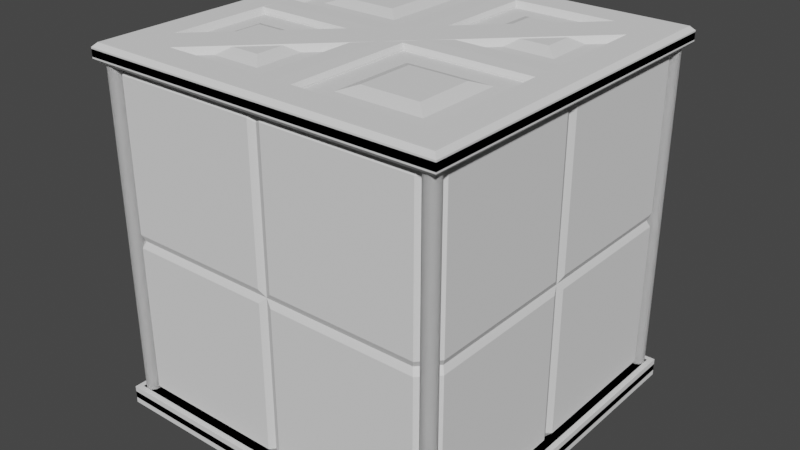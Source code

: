 # Source: Box_2a.blend  (saved by Blender 2.82.7; exported with 4.5.12 LTS)
import bpy
from mathutils import Matrix  # noqa: F401  (used for matrix-valued properties, if any)

bpy.ops.wm.read_factory_settings(use_empty=True)
scene = bpy.context.scene
scene.name = 'Scene'

# ---- collections
col_poles = bpy.data.collections.new('Poles'); scene.collection.children.link(col_poles)

# ---- node groups
ng_auto_smooth = bpy.data.node_groups.new('Auto Smooth', 'GeometryNodeTree')
_s = ng_auto_smooth.interface.new_socket(name='Geometry', in_out='OUTPUT', socket_type='NodeSocketGeometry')
_s = ng_auto_smooth.interface.new_socket(name='Geometry', in_out='INPUT', socket_type='NodeSocketGeometry')
_s = ng_auto_smooth.interface.new_socket(name='Angle', in_out='INPUT', socket_type='NodeSocketFloat')
_s.subtype = 'ANGLE'
_s.min_value = 0.0
_s.max_value = 3.142
ng_auto_smooth.is_modifier = True
_N = ng_auto_smooth.nodes; _L = ng_auto_smooth.links
n0 = _N.new('NodeGroupOutput'); n0.name = 'Group Output'; n0.location = (480, -100)
n1 = _N.new('NodeGroupInput'); n1.name = 'Group Input'; n1.location = (-420, -300)
n2 = _N.new('NodeGroupInput'); n2.name = 'Group Input.001'; n2.location = (-60, -100)
n3 = _N.new('GeometryNodeSetShadeSmooth'); n3.name = 'Set Shade Smooth'; n3.location = (120, -100)
n3.domain = 'EDGE'
n4 = _N.new('GeometryNodeSetShadeSmooth'); n4.name = 'Set Shade Smooth.001'; n4.location = (300, -100)
n5 = _N.new('GeometryNodeInputMeshEdgeAngle'); n5.name = 'Edge Angle'; n5.location = (-420, -220)
n6 = _N.new('GeometryNodeInputEdgeSmooth'); n6.name = 'Is Edge Smooth'; n6.location = (-60, -160)
n7 = _N.new('GeometryNodeInputShadeSmooth'); n7.name = 'Is Face Smooth'; n7.location = (-240, -340)
n8 = _N.new('FunctionNodeBooleanMath'); n8.name = 'Boolean Math'; n8.location = (-60, -220)
n9 = _N.new('FunctionNodeCompare'); n9.name = 'Compare'; n9.location = (-240, -180)
n9.operation = 'LESS_EQUAL'
_L.new(n5.outputs[0], n9.inputs[0])
_L.new(n4.outputs[0], n0.inputs[0])
_L.new(n1.outputs[1], n9.inputs[1])
_L.new(n9.outputs[0], n8.inputs[0])
_L.new(n7.outputs[0], n8.inputs[1])
_L.new(n2.outputs[0], n3.inputs[0])
_L.new(n6.outputs[0], n3.inputs[1])
_L.new(n3.outputs[0], n4.inputs[0])
_L.new(n8.outputs[0], n3.inputs[2])
n0.is_active_output = True

# ---- world
world_world = bpy.data.worlds.new('World'); scene.world = world_world
world_world.use_nodes = True; world_world.node_tree.nodes.clear()
_N = world_world.node_tree.nodes; _L = world_world.node_tree.links
n0 = _N.new('ShaderNodeOutputWorld'); n0.name = 'World Output'; n0.location = (300, 300)
n1 = _N.new('ShaderNodeBackground'); n1.name = 'Background'; n1.location = (10, 300)
n1.inputs[0].default_value = (0.05088, 0.05088, 0.05088, 1.0)
_L.new(n1.outputs[0], n0.inputs[0])
n0.is_active_output = True
world_world.color = (0.05088, 0.05088, 0.05088)
world_world.use_sun_shadow = False
world_world.sun_shadow_jitter_overblur = 0.0

# ---- meshes
me_cube = bpy.data.meshes.new('Cube')
me_cube.from_pydata([(-0.9053, -0.9053, -1.0), (-0.9053, -1.0, -0.9053), (-1.0, -0.9053, -0.9053), (-0.9053, -1.0, 0.9053), (-0.9053, -0.9053, 1.0), (-1.0, -0.9053, 0.9053), (-0.9053, 0.9053, -1.0), (-1.0, 0.9053, -0.9053), (-0.9053, 1.0, -0.9053), (-0.9053, 0.9053, 1.0), (-0.9053, 1.0, 0.9053), (-1.0, 0.9053, 0.9053), (0.9053, -0.9053, -1.0), (1.0, -0.9053, -0.9053), (0.9053, -1.0, -0.9053), (0.9053, -0.9053, 1.0), (0.9053, -1.0, 0.9053), (1.0, -0.9053, 0.9053), (0.9053, 0.9053, -1.0), (0.9053, 1.0, -0.9053), (1.0, 0.9053, -0.9053), (0.9053, 0.9053, 1.0), (1.0, 0.9053, 0.9053), (0.9053, 1.0, 0.9053), (-0.03898, -1.0, 0.9053), (0.03898, -1.0, 0.9053), (0.0, -0.983, 0.8899), (0.03898, -0.9053, 1.0), (-0.03898, -0.9053, 1.0), (0.0, -0.8899, 0.983), (0.03898, -1.0, -0.9053), (-0.03898, -1.0, -0.9053), (0.0, -0.983, -0.8899), (-0.03898, -0.9053, -1.0), (0.03898, -0.9053, -1.0), (0.0, -0.8899, -0.983), (0.03898, 1.0, 0.9053), (-0.03898, 1.0, 0.9053), (0.0, 0.983, 0.8899), (-0.03898, 0.9053, 1.0), (0.03898, 0.9053, 1.0), (0.0, 0.8899, 0.983), (-0.03898, 1.0, -0.9053), (0.03898, 1.0, -0.9053), (0.0, 0.983, -0.8899), (0.03898, 0.9053, -1.0), (-0.03898, 0.9053, -1.0), (0.0, 0.8899, -0.983), (-0.03898, -0.03898, -1.0), (-0.03898, 0.03898, -1.0), (0.03898, 0.03898, -1.0), (0.03898, -0.03898, -1.0), (-0.03832, 0.0, -0.983), (0.0, 0.0, -0.983), (0.0, 0.03832, -0.983), (0.03832, 0.0, -0.983), (0.0, -0.03832, -0.983), (-0.9053, 0.03898, -1.0), (-0.9053, -0.03898, -1.0), (-0.8899, 0.0, -0.983), (-1.0, -0.03898, -0.9053), (-1.0, 0.03898, -0.9053), (-0.983, 0.0, -0.8899), (-0.9053, -0.03898, 1.0), (-0.9053, 0.03898, 1.0), (-0.8899, 0.0, 0.983), (-1.0, 0.03898, 0.9053), (-1.0, -0.03898, 0.9053), (-0.983, 0.0, 0.8899), (0.9053, 0.03898, -1.0), (0.9053, -0.03898, -1.0), (0.8899, 0.0, -0.983), (1.0, 0.03898, -0.9053), (1.0, -0.03898, -0.9053), (0.983, 0.0, -0.8899), (0.9053, -0.03898, 1.0), (0.9053, 0.03898, 1.0), (0.8899, 0.0, 0.983), (1.0, -0.03898, 0.9053), (1.0, 0.03898, 0.9053), (0.983, 0.0, 0.8899), (-0.03898, -0.03898, 1.0), (0.03898, -0.03898, 1.0), (0.03898, 0.03898, 1.0), (-0.03898, 0.03898, 1.0), (0.0, -0.03832, 0.983), (0.0, 0.0, 0.983), (0.03832, 0.0, 0.983), (0.0, 0.03832, 0.983), (-0.03832, 0.0, 0.983), (-0.9053, -1.0, -0.03898), (-0.9053, -1.0, 0.03898), (-0.8899, -0.983, 0.0), (-1.0, -0.9053, -0.03898), (-1.0, -0.9053, 0.03898), (-0.983, -0.8899, 0.0), (-0.9053, 1.0, -0.03898), (-0.9053, 1.0, 0.03898), (-0.8899, 0.983, 0.0), (-1.0, 0.9053, -0.03898), (-1.0, 0.9053, 0.03898), (-0.983, 0.8899, 0.0), (1.0, 0.9053, -0.03898), (1.0, 0.9053, 0.03898), (0.983, 0.8899, 0.0), (0.9053, 1.0, -0.03898), (0.9053, 1.0, 0.03898), (0.8899, 0.983, 0.0), (0.9053, -1.0, -0.03898), (0.9053, -1.0, 0.03898), (0.8899, -0.983, 0.0), (1.0, -0.9053, -0.03898), (1.0, -0.9053, 0.03898), (0.983, -0.8899, 0.0), (0.03898, 1.0, -0.03898), (-0.03898, 1.0, -0.03898), (-0.03898, 1.0, 0.03898), (0.03898, 1.0, 0.03898), (0.0, 0.983, -0.03832), (0.0, 0.983, 0.0), (-0.03832, 0.983, 0.0), (0.0, 0.983, 0.03832), (0.03832, 0.983, 0.0), (-0.03898, -1.0, -0.03898), (0.03898, -1.0, -0.03898), (0.03898, -1.0, 0.03898), (-0.03898, -1.0, 0.03898), (0.0, -0.983, -0.03832), (0.0, -0.983, 0.0), (0.03832, -0.983, 0.0), (0.0, -0.983, 0.03832), (-0.03832, -0.983, 0.0), (-1.0, 0.03898, -0.03898), (-1.0, -0.03898, -0.03898), (-1.0, -0.03898, 0.03898), (-1.0, 0.03898, 0.03898), (-0.983, 0.0, -0.03832), (-0.983, 0.0, 0.0), (-0.983, -0.03832, 0.0), (-0.983, 0.0, 0.03832), (-0.983, 0.03832, 0.0), (1.0, -0.03898, -0.03898), (1.0, 0.03898, -0.03898), (1.0, 0.03898, 0.03898), (1.0, -0.03898, 0.03898), (0.983, 0.0, -0.03832), (0.983, 0.0, 0.0), (0.983, 0.03832, 0.0), (0.983, 0.0, 0.03832), (0.983, -0.03832, 0.0)], [], [(75, 82, 27, 15), (91, 3, 5, 94), (9, 39, 37, 10), (0, 33, 31, 1), (69, 18, 20, 72), (39, 9, 64, 84), (0, 1, 2), (3, 4, 5), (6, 7, 8), (9, 10, 11), (12, 13, 14), (15, 16, 17), (18, 19, 20), (21, 22, 23), (6, 57, 61, 7), (1, 90, 93, 2), (4, 63, 67, 5), (10, 97, 100, 11), (43, 114, 105, 19), (117, 36, 23, 106), (22, 103, 106, 23), (12, 70, 73, 13), (21, 76, 79, 22), (16, 109, 112, 17), (14, 108, 124, 30), (126, 24, 3, 91), (58, 48, 33, 0), (109, 16, 25, 125), (31, 123, 90, 1), (97, 10, 37, 116), (46, 6, 8, 42), (40, 21, 23, 36), (81, 63, 4, 28), (28, 4, 3, 24), (8, 96, 115, 42), (6, 46, 49, 57), (103, 22, 79, 143), (73, 141, 111, 13), (94, 5, 67, 134), (61, 132, 99, 7), (135, 66, 11, 100), (21, 40, 83, 76), (58, 0, 2, 60), (144, 78, 17, 112), (75, 15, 17, 78), (64, 9, 11, 66), (51, 70, 12, 34), (18, 45, 43, 19), (108, 14, 13, 111), (102, 20, 19, 105), (96, 8, 7, 99), (45, 18, 69, 50), (2, 93, 133, 60), (20, 102, 142, 72), (34, 12, 14, 30), (48, 52, 53, 56), (49, 54, 53, 52), (50, 55, 53, 54), (51, 56, 53, 55), (81, 85, 86, 89), (82, 87, 86, 85), (83, 88, 86, 87), (84, 89, 86, 88), (114, 118, 119, 122), (115, 120, 119, 118), (116, 121, 119, 120), (117, 122, 119, 121), (123, 127, 128, 131), (124, 129, 128, 127), (125, 130, 128, 129), (126, 131, 128, 130), (132, 136, 137, 140), (133, 138, 137, 136), (134, 139, 137, 138), (135, 140, 137, 139), (141, 145, 146, 149), (142, 147, 146, 145), (143, 148, 146, 147), (144, 149, 146, 148), (40, 36, 38, 41), (41, 38, 37, 39), (34, 30, 32, 35), (35, 32, 31, 33), (51, 34, 35, 56), (56, 35, 33, 48), (28, 24, 26, 29), (29, 26, 25, 27), (46, 42, 44, 47), (47, 44, 43, 45), (114, 43, 44, 118), (118, 44, 42, 115), (81, 28, 29, 85), (85, 29, 27, 82), (123, 31, 32, 127), (127, 32, 30, 124), (45, 50, 54, 47), (47, 54, 49, 46), (39, 84, 88, 41), (41, 88, 83, 40), (82, 75, 77, 87), (87, 77, 76, 83), (70, 51, 55, 71), (71, 55, 50, 69), (75, 78, 80, 77), (77, 80, 79, 76), (69, 72, 74, 71), (71, 74, 73, 70), (64, 66, 68, 65), (65, 68, 67, 63), (58, 60, 62, 59), (59, 62, 61, 57), (132, 61, 62, 136), (136, 62, 60, 133), (63, 81, 89, 65), (65, 89, 84, 64), (48, 58, 59, 52), (52, 59, 57, 49), (141, 73, 74, 145), (145, 74, 72, 142), (36, 117, 121, 38), (38, 121, 116, 37), (24, 126, 130, 26), (26, 130, 125, 25), (66, 135, 139, 68), (68, 139, 134, 67), (78, 144, 148, 80), (80, 148, 143, 79), (103, 143, 147, 104), (104, 147, 142, 102), (94, 134, 138, 95), (95, 138, 133, 93), (109, 125, 129, 110), (110, 129, 124, 108), (97, 116, 120, 98), (98, 120, 115, 96), (108, 111, 113, 110), (110, 113, 112, 109), (102, 105, 107, 104), (104, 107, 106, 103), (96, 99, 101, 98), (98, 101, 100, 97), (91, 94, 95, 92), (92, 95, 93, 90), (117, 106, 107, 122), (122, 107, 105, 114), (135, 100, 101, 140), (140, 101, 99, 132), (144, 112, 113, 149), (149, 113, 111, 141), (126, 91, 92, 131), (131, 92, 90, 123), (15, 27, 25, 16)])
_uv = me_cube.uv_layers.new(name='UVMap')
_uv.uv.foreach_set('vector', [0.6368, 0.6299, 0.7451, 0.6299, 0.7451, 0.7382, 0.6368, 0.7382, 0.5049, 0.9882, 0.6132, 0.9882, 0.6132, 1.0, 0.5049, 1.0, 0.8632, 0.5118, 0.7549, 0.5118, 0.7549, 0.5, 0.8632, 0.5, 0.1368, 0.7382, 0.2451, 0.7382, 0.2451, 0.75, 0.1368, 0.75, 0.3632, 0.6201, 0.3632, 0.5118, 0.3868, 0.5118, 0.3868, 0.6201, 0.7549, 0.5118, 0.8632, 0.5118, 0.8632, 0.6201, 0.7549, 0.6201, 0.1368, 0.7382, 0.1368, 0.75, 0.125, 0.7382, 0.6132, 0.9882, 0.625, 0.9882, 0.6132, 1.0, 0.1368, 0.5118, 0.125, 0.5118, 0.1368, 0.5, 0.8632, 0.5118, 0.8632, 0.5, 0.875, 0.5118, 0.3632, 0.7382, 0.375, 0.7382, 0.3632, 0.75, 0.6368, 0.7382, 0.6368, 0.75, 0.625, 0.7382, 0.3632, 0.5118, 0.3632, 0.5, 0.375, 0.5118, 0.6368, 0.5118, 0.625, 0.5118, 0.6368, 0.5, 0.1368, 0.5118, 0.1368, 0.6201, 0.125, 0.6201, 0.125, 0.5118, 0.3868, 0.9882, 0.4951, 0.9882, 0.4951, 1.0, 0.3868, 1.0, 0.8632, 0.7382, 0.8632, 0.6299, 0.875, 0.6299, 0.875, 0.7382, 0.6132, 0.2618, 0.5049, 0.2618, 0.5049, 0.2382, 0.6132, 0.2382, 0.3868, 0.3799, 0.4951, 0.3799, 0.4951, 0.4882, 0.3868, 0.4882, 0.5049, 0.3799, 0.6132, 0.3799, 0.6132, 0.4882, 0.5049, 0.4882, 0.6132, 0.5118, 0.5049, 0.5118, 0.5049, 0.4882, 0.6132, 0.4882, 0.3632, 0.7382, 0.3632, 0.6299, 0.3868, 0.6299, 0.3868, 0.7382, 0.6368, 0.5118, 0.6368, 0.6201, 0.6132, 0.6201, 0.6132, 0.5118, 0.6132, 0.7618, 0.5049, 0.7618, 0.5049, 0.7382, 0.6132, 0.7382, 0.3868, 0.7618, 0.4951, 0.7618, 0.4951, 0.8701, 0.3868, 0.8701, 0.5049, 0.8799, 0.6132, 0.8799, 0.6132, 0.9882, 0.5049, 0.9882, 0.1368, 0.6299, 0.2451, 0.6299, 0.2451, 0.7382, 0.1368, 0.7382, 0.5049, 0.7618, 0.6132, 0.7618, 0.6132, 0.8701, 0.5049, 0.8701, 0.3868, 0.8799, 0.4951, 0.8799, 0.4951, 0.9882, 0.3868, 0.9882, 0.5049, 0.2618, 0.6132, 0.2618, 0.6132, 0.3701, 0.5049, 0.3701, 0.2451, 0.5118, 0.1368, 0.5118, 0.1368, 0.5, 0.2451, 0.5, 0.7451, 0.5118, 0.6368, 0.5118, 0.6368, 0.5, 0.7451, 0.5, 0.7549, 0.6299, 0.8632, 0.6299, 0.8632, 0.7382, 0.7549, 0.7382, 0.7549, 0.7382, 0.8632, 0.7382, 0.8632, 0.75, 0.7549, 0.75, 0.3868, 0.2618, 0.4951, 0.2618, 0.4951, 0.3701, 0.3868, 0.3701, 0.1368, 0.5118, 0.2451, 0.5118, 0.2451, 0.6201, 0.1368, 0.6201, 0.5049, 0.5118, 0.6132, 0.5118, 0.6132, 0.6201, 0.5049, 0.6201, 0.3868, 0.6299, 0.4951, 0.6299, 0.4951, 0.7382, 0.3868, 0.7382, 0.5049, 0.01184, 0.6132, 0.01184, 0.6132, 0.1201, 0.5049, 0.1201, 0.3868, 0.1299, 0.4951, 0.1299, 0.4951, 0.2382, 0.3868, 0.2382, 0.5049, 0.1299, 0.6132, 0.1299, 0.6132, 0.2382, 0.5049, 0.2382, 0.6368, 0.5118, 0.7451, 0.5118, 0.7451, 0.6201, 0.6368, 0.6201, 0.1368, 0.6299, 0.1368, 0.7382, 0.125, 0.7382, 0.125, 0.6299, 0.5049, 0.6299, 0.6132, 0.6299, 0.6132, 0.7382, 0.5049, 0.7382, 0.6368, 0.6299, 0.6368, 0.7382, 0.6132, 0.7382, 0.6132, 0.6299, 0.8632, 0.6201, 0.8632, 0.5118, 0.875, 0.5118, 0.875, 0.6201, 0.2549, 0.6299, 0.3632, 0.6299, 0.3632, 0.7382, 0.2549, 0.7382, 0.3632, 0.5118, 0.2549, 0.5118, 0.2549, 0.5, 0.3632, 0.5, 0.4951, 0.7618, 0.3868, 0.7618, 0.3868, 0.7382, 0.4951, 0.7382, 0.4951, 0.5118, 0.3868, 0.5118, 0.3868, 0.4882, 0.4951, 0.4882, 0.4951, 0.2618, 0.3868, 0.2618, 0.3868, 0.2382, 0.4951, 0.2382, 0.2549, 0.5118, 0.3632, 0.5118, 0.3632, 0.6201, 0.2549, 0.6201, 0.3868, 0.01184, 0.4951, 0.01184, 0.4951, 0.1201, 0.3868, 0.1201, 0.3868, 0.5118, 0.4951, 0.5118, 0.4951, 0.6201, 0.3868, 0.6201, 0.2549, 0.7382, 0.3632, 0.7382, 0.3632, 0.75, 0.2549, 0.75, 0.2451, 0.6299, 0.2451, 0.625, 0.25, 0.625, 0.25, 0.6299, 0.2451, 0.6201, 0.25, 0.6201, 0.25, 0.625, 0.2451, 0.625, 0.2549, 0.6201, 0.2549, 0.625, 0.25, 0.625, 0.25, 0.6201, 0.2549, 0.6299, 0.25, 0.6299, 0.25, 0.625, 0.2549, 0.625, 0.7549, 0.6299, 0.75, 0.6299, 0.75, 0.625, 0.7549, 0.625, 0.7451, 0.6299, 0.7451, 0.625, 0.75, 0.625, 0.75, 0.6299, 0.7451, 0.6201, 0.75, 0.6201, 0.75, 0.625, 0.7451, 0.625, 0.7549, 0.6201, 0.7549, 0.625, 0.75, 0.625, 0.75, 0.6201, 0.4951, 0.3799, 0.4951, 0.375, 0.5, 0.375, 0.5, 0.3799, 0.4951, 0.3701, 0.5, 0.3701, 0.5, 0.375, 0.4951, 0.375, 0.5049, 0.3701, 0.5049, 0.375, 0.5, 0.375, 0.5, 0.3701, 0.5049, 0.3799, 0.5, 0.3799, 0.5, 0.375, 0.5049, 0.375, 0.4951, 0.8799, 0.4951, 0.875, 0.5, 0.875, 0.5, 0.8799, 0.4951, 0.8701, 0.5, 0.8701, 0.5, 0.875, 0.4951, 0.875, 0.5049, 0.8701, 0.5049, 0.875, 0.5, 0.875, 0.5, 0.8701, 0.5049, 0.8799, 0.5, 0.8799, 0.5, 0.875, 0.5049, 0.875, 0.4951, 0.1299, 0.4951, 0.125, 0.5, 0.125, 0.5, 0.1299, 0.4951, 0.1201, 0.5, 0.1201, 0.5, 0.125, 0.4951, 0.125, 0.5049, 0.1201, 0.5049, 0.125, 0.5, 0.125, 0.5, 0.1201, 0.5049, 0.1299, 0.5, 0.1299, 0.5, 0.125, 0.5049, 0.125, 0.4951, 0.6299, 0.4951, 0.625, 0.5, 0.625, 0.5, 0.6299, 0.4951, 0.6201, 0.5, 0.6201, 0.5, 0.625, 0.4951, 0.625, 0.5049, 0.6201, 0.5049, 0.625, 0.5, 0.625, 0.5, 0.6201, 0.5049, 0.6299, 0.5, 0.6299, 0.5, 0.625, 0.5049, 0.625, 0.7451, 0.5118, 0.7451, 0.5, 0.75, 0.5, 0.75, 0.5118, 0.75, 0.5118, 0.75, 0.5, 0.7549, 0.5, 0.7549, 0.5118, 0.2549, 0.7382, 0.2549, 0.75, 0.25, 0.75, 0.25, 0.7382, 0.25, 0.7382, 0.25, 0.75, 0.2451, 0.75, 0.2451, 0.7382, 0.2549, 0.6299, 0.2549, 0.7382, 0.25, 0.7382, 0.25, 0.6299, 0.25, 0.6299, 0.25, 0.7382, 0.2451, 0.7382, 0.2451, 0.6299, 0.7549, 0.7382, 0.7549, 0.75, 0.75, 0.75, 0.75, 0.7382, 0.75, 0.7382, 0.75, 0.75, 0.7451, 0.75, 0.7451, 0.7382, 0.2451, 0.5118, 0.2451, 0.5, 0.25, 0.5, 0.25, 0.5118, 0.25, 0.5118, 0.25, 0.5, 0.2549, 0.5, 0.2549, 0.5118, 0.4951, 0.3799, 0.3868, 0.3799, 0.3868, 0.375, 0.4951, 0.375, 0.4951, 0.375, 0.3868, 0.375, 0.3868, 0.3701, 0.4951, 0.3701, 0.7549, 0.6299, 0.7549, 0.7382, 0.75, 0.7382, 0.75, 0.6299, 0.75, 0.6299, 0.75, 0.7382, 0.7451, 0.7382, 0.7451, 0.6299, 0.4951, 0.8799, 0.3868, 0.8799, 0.3868, 0.875, 0.4951, 0.875, 0.4951, 0.875, 0.3868, 0.875, 0.3868, 0.8701, 0.4951, 0.8701, 0.2549, 0.5118, 0.2549, 0.6201, 0.25, 0.6201, 0.25, 0.5118, 0.25, 0.5118, 0.25, 0.6201, 0.2451, 0.6201, 0.2451, 0.5118, 0.7549, 0.5118, 0.7549, 0.6201, 0.75, 0.6201, 0.75, 0.5118, 0.75, 0.5118, 0.75, 0.6201, 0.7451, 0.6201, 0.7451, 0.5118, 0.7451, 0.6299, 0.6368, 0.6299, 0.6368, 0.625, 0.7451, 0.625, 0.7451, 0.625, 0.6368, 0.625, 0.6368, 0.6201, 0.7451, 0.6201, 0.3632, 0.6299, 0.2549, 0.6299, 0.2549, 0.625, 0.3632, 0.625, 0.3632, 0.625, 0.2549, 0.625, 0.2549, 0.6201, 0.3632, 0.6201, 0.6368, 0.6299, 0.6132, 0.6299, 0.6132, 0.625, 0.6368, 0.625, 0.6368, 0.625, 0.6132, 0.625, 0.6132, 0.6201, 0.6368, 0.6201, 0.3632, 0.6201, 0.3868, 0.6201, 0.3868, 0.625, 0.3632, 0.625, 0.3632, 0.625, 0.3868, 0.625, 0.3868, 0.6299, 0.3632, 0.6299, 0.8632, 0.6201, 0.875, 0.6201, 0.875, 0.625, 0.8632, 0.625, 0.8632, 0.625, 0.875, 0.625, 0.875, 0.6299, 0.8632, 0.6299, 0.1368, 0.6299, 0.125, 0.6299, 0.125, 0.625, 0.1368, 0.625, 0.1368, 0.625, 0.125, 0.625, 0.125, 0.6201, 0.1368, 0.6201, 0.4951, 0.1299, 0.3868, 0.1299, 0.3868, 0.125, 0.4951, 0.125, 0.4951, 0.125, 0.3868, 0.125, 0.3868, 0.1201, 0.4951, 0.1201, 0.8632, 0.6299, 0.7549, 0.6299, 0.7549, 0.625, 0.8632, 0.625, 0.8632, 0.625, 0.7549, 0.625, 0.7549, 0.6201, 0.8632, 0.6201, 0.2451, 0.6299, 0.1368, 0.6299, 0.1368, 0.625, 0.2451, 0.625, 0.2451, 0.625, 0.1368, 0.625, 0.1368, 0.6201, 0.2451, 0.6201, 0.4951, 0.6299, 0.3868, 0.6299, 0.3868, 0.625, 0.4951, 0.625, 0.4951, 0.625, 0.3868, 0.625, 0.3868, 0.6201, 0.4951, 0.6201, 0.6132, 0.3799, 0.5049, 0.3799, 0.5049, 0.375, 0.6132, 0.375, 0.6132, 0.375, 0.5049, 0.375, 0.5049, 0.3701, 0.6132, 0.3701, 0.6132, 0.8799, 0.5049, 0.8799, 0.5049, 0.875, 0.6132, 0.875, 0.6132, 0.875, 0.5049, 0.875, 0.5049, 0.8701, 0.6132, 0.8701, 0.6132, 0.1299, 0.5049, 0.1299, 0.5049, 0.125, 0.6132, 0.125, 0.6132, 0.125, 0.5049, 0.125, 0.5049, 0.1201, 0.6132, 0.1201, 0.6132, 0.6299, 0.5049, 0.6299, 0.5049, 0.625, 0.6132, 0.625, 0.6132, 0.625, 0.5049, 0.625, 0.5049, 0.6201, 0.6132, 0.6201, 0.5049, 0.5118, 0.5049, 0.6201, 0.5, 0.6201, 0.5, 0.5118, 0.5, 0.5118, 0.5, 0.6201, 0.4951, 0.6201, 0.4951, 0.5118, 0.5049, 0.01184, 0.5049, 0.1201, 0.5, 0.1201, 0.5, 0.01184, 0.5, 0.01184, 0.5, 0.1201, 0.4951, 0.1201, 0.4951, 0.01184, 0.5049, 0.7618, 0.5049, 0.8701, 0.5, 0.8701, 0.5, 0.7618, 0.5, 0.7618, 0.5, 0.8701, 0.4951, 0.8701, 0.4951, 0.7618, 0.5049, 0.2618, 0.5049, 0.3701, 0.5, 0.3701, 0.5, 0.2618, 0.5, 0.2618, 0.5, 0.3701, 0.4951, 0.3701, 0.4951, 0.2618, 0.4951, 0.7618, 0.4951, 0.7382, 0.5, 0.7382, 0.5, 0.7618, 0.5, 0.7618, 0.5, 0.7382, 0.5049, 0.7382, 0.5049, 0.7618, 0.4951, 0.5118, 0.4951, 0.4882, 0.5, 0.4882, 0.5, 0.5118, 0.5, 0.5118, 0.5, 0.4882, 0.5049, 0.4882, 0.5049, 0.5118, 0.4951, 0.2618, 0.4951, 0.2382, 0.5, 0.2382, 0.5, 0.2618, 0.5, 0.2618, 0.5, 0.2382, 0.5049, 0.2382, 0.5049, 0.2618, 0.5049, 0.9882, 0.5049, 1.0, 0.5, 1.0, 0.5, 0.9882, 0.5, 0.9882, 0.5, 1.0, 0.4951, 1.0, 0.4951, 0.9882, 0.5049, 0.3799, 0.5049, 0.4882, 0.5, 0.4882, 0.5, 0.3799, 0.5, 0.3799, 0.5, 0.4882, 0.4951, 0.4882, 0.4951, 0.3799, 0.5049, 0.1299, 0.5049, 0.2382, 0.5, 0.2382, 0.5, 0.1299, 0.5, 0.1299, 0.5, 0.2382, 0.4951, 0.2382, 0.4951, 0.1299, 0.5049, 0.6299, 0.5049, 0.7382, 0.5, 0.7382, 0.5, 0.6299, 0.5, 0.6299, 0.5, 0.7382, 0.4951, 0.7382, 0.4951, 0.6299, 0.5049, 0.8799, 0.5049, 0.9882, 0.5, 0.9882, 0.5, 0.8799, 0.5, 0.8799, 0.5, 0.9882, 0.4951, 0.9882, 0.4951, 0.8799, 0.6368, 0.7382, 0.7451, 0.7382, 0.7451, 0.75, 0.6368, 0.75])
me_cube.use_remesh_fix_poles = True
me_cube.use_remesh_preserve_attributes = False
me_cube.use_mirror_vertex_groups = False
me_cube.update()
me_cube_001 = bpy.data.meshes.new('Cube.001')
me_cube_001.from_pydata([(0.883, 0.883, 0.0), (-0.883, -0.883, 0.0), (0.7856, 0.5908, 0.04485), (-0.5908, -0.7856, 0.04485), (-0.7856, -0.5908, 0.04485), (0.5908, 0.7856, 0.04485), (-0.7856, 0.7856, 0.04485), (0.7856, -0.7856, 0.04485), (-0.9692, -0.9692, 0.0), (-1.0, -1.0, 0.03081), (-0.9692, -0.9692, 0.1), (-1.0, -1.0, 0.06919), (-1.0, 1.0, 0.03081), (-0.9692, 0.9692, 0.0), (-0.9692, 0.9692, 0.1), (-1.0, 1.0, 0.06919), (1.0, -1.0, 0.03081), (0.9692, -0.9692, 0.0), (0.9692, -0.9692, 0.1), (1.0, -1.0, 0.06919), (1.0, 1.0, 0.03081), (0.9692, 0.9692, 0.0), (0.9692, 0.9692, 0.1), (1.0, 1.0, 0.06919), (-0.8164, 0.8164, 0.0), (-0.7856, 0.7856, 0.03081), (0.8164, -0.8164, 0.0), (0.7856, -0.7856, 0.03081), (0.7856, 0.5908, 0.03081), (0.8164, 0.6651, 0.0), (0.5908, 0.7856, 0.03081), (0.6651, 0.8164, 0.0), (-0.8164, -0.6651, 0.0), (-0.7856, -0.5908, 0.03081), (-0.6651, -0.8164, 0.0), (-0.5908, -0.7856, 0.03081)], [], [(16, 19, 11, 9), (13, 21, 0, 31, 24), (33, 25, 6, 4), (17, 8, 1, 34, 26), (12, 15, 23, 20), (20, 23, 19, 16), (9, 11, 15, 12), (22, 14, 10, 18), (21, 17, 26, 29, 0), (29, 34, 32, 31), (28, 27, 7, 2), (35, 28, 2, 3), (29, 31, 0), (7, 3, 2), (6, 5, 4), (32, 34, 1), (27, 35, 3, 7), (25, 30, 5, 6), (30, 33, 4, 5), (13, 8, 9, 12), (10, 14, 15, 11), (21, 13, 12, 20), (14, 22, 23, 15), (17, 21, 20, 16), (22, 18, 19, 23), (8, 17, 16, 9), (18, 10, 11, 19), (29, 26, 27, 28), (33, 30, 31, 32), (32, 24, 25, 33), (24, 31, 30, 25), (26, 34, 35, 27), (28, 35, 34, 29), (8, 13, 24, 32, 1)])
_uv = me_cube_001.uv_layers.new(name='UVMap')
_uv.uv.foreach_set('vector', [0.452, 0.75, 0.548, 0.75, 0.548, 1.0, 0.452, 1.0, 0.1289, 0.5039, 0.3711, 0.5039, 0.3604, 0.5146, 0.3331, 0.523, 0.148, 0.523, 0.1518, 0.6988, 0.1518, 0.5268, 0.1518, 0.5268, 0.1518, 0.6988, 0.3711, 0.7461, 0.1289, 0.7461, 0.1396, 0.7354, 0.1669, 0.727, 0.352, 0.727, 0.452, 0.25, 0.548, 0.25, 0.548, 0.5, 0.452, 0.5, 0.452, 0.5, 0.548, 0.5, 0.548, 0.75, 0.452, 0.75, 0.452, 0.0, 0.548, 0.0, 0.548, 0.25, 0.452, 0.25, 0.6289, 0.5039, 0.8711, 0.5039, 0.8711, 0.7461, 0.6289, 0.7461, 0.3711, 0.5039, 0.3711, 0.7461, 0.352, 0.727, 0.352, 0.5419, 0.3604, 0.5146, 0.0, 0.0, 0.0, 0.0, 0.0, 0.0, 0.0, 0.0, 0.3482, 0.5512, 0.3482, 0.7232, 0.3482, 0.7232, 0.3482, 0.5512, 0.0, 0.0, 0.0, 0.0, 0.0, 0.0, 0.0, 0.0, 0.0, 0.0, 0.0, 0.0, 0.0, 0.0, 0.0, 0.0, 0.0, 0.0, 0.0, 0.0, 0.1518, 0.5268, 0.01882, 0.06532, 0.1518, 0.6988, 0.152, 0.7059, 0.1447, 0.69, 0.1518, 0.7232, 0.3482, 0.7232, 0.1762, 0.7232, 0.1762, 0.7232, 0.3482, 0.7232, 0.1518, 0.5268, 0.3238, 0.5268, 0.3238, 0.5268, 0.1518, 0.5268, 0.0, 0.0, 0.0, 0.0, 0.0, 0.0, 0.0, 0.0, 0.1289, 0.5039, 0.1289, 0.7461, 0.125, 0.75, 0.125, 0.5, 0.8711, 0.7461, 0.8711, 0.5039, 0.875, 0.5, 0.875, 0.75, 0.3711, 0.5039, 0.1289, 0.5039, 0.125, 0.5, 0.375, 0.5, 0.8711, 0.5039, 0.6289, 0.5039, 0.625, 0.5, 0.875, 0.5, 0.3711, 0.7461, 0.3711, 0.5039, 0.452, 0.5, 0.452, 0.75, 0.6289, 0.5039, 0.6289, 0.7461, 0.548, 0.75, 0.548, 0.5, 0.1289, 0.7461, 0.3711, 0.7461, 0.375, 0.75, 0.125, 0.75, 0.6289, 0.7461, 0.8711, 0.7461, 0.875, 0.75, 0.625, 0.75, 0.352, 0.5419, 0.352, 0.727, 0.3482, 0.7232, 0.3482, 0.5512, 0.0, 0.0, 0.0, 0.0, 0.0, 0.0, 0.0, 0.0, 0.148, 0.7081, 0.148, 0.523, 0.1518, 0.5268, 0.1518, 0.6988, 0.148, 0.523, 0.3331, 0.523, 0.3238, 0.5268, 0.1518, 0.5268, 0.352, 0.727, 0.1669, 0.727, 0.1762, 0.7232, 0.3482, 0.7232, 0.0, 0.0, 0.0, 0.0, 0.0, 0.0, 0.0, 0.0, 0.1289, 0.7461, 0.1289, 0.5039, 0.148, 0.523, 0.148, 0.7081, 0.1396, 0.7354])
me_cube_001.use_remesh_fix_poles = True
me_cube_001.use_remesh_preserve_attributes = False
me_cube_001.use_mirror_vertex_groups = False
me_cube_001.update()
me_cube_003 = bpy.data.meshes.new('Cube.003')
me_cube_003.from_pydata([(0.0, 0.0, 0.1), (0.0, 0.0, 0.0), (-0.818, -0.1095, 0.06856), (-0.1095, -0.1095, 0.06856), (-0.1095, -0.818, 0.06856), (-0.818, -0.818, 0.06856), (0.1095, -0.1095, 0.06856), (0.818, -0.1095, 0.06856), (0.818, -0.818, 0.06856), (0.1095, -0.818, 0.06856), (0.1095, 0.818, 0.06856), (0.818, 0.818, 0.06856), (0.818, 0.1095, 0.06856), (0.1095, 0.1095, 0.06856), (-0.818, 0.818, 0.06856), (-0.1095, 0.818, 0.06856), (-0.1095, 0.1095, 0.06856), (-0.818, 0.1095, 0.06856), (-0.9774, -0.9774, 0.0), (-1.0, -1.0, 0.0226), (-0.9774, -0.9774, 0.09985), (-1.0, -1.0, 0.0774), (-0.9774, 0.9774, 0.0), (-1.0, 1.0, 0.0226), (-0.9774, 0.9774, 0.09985), (-1.0, 1.0, 0.0774), (0.9774, -0.9774, 0.0), (1.0, -1.0, 0.0226), (0.9774, -0.9774, 0.09985), (1.0, -1.0, 0.0774), (0.9774, 0.9774, 0.0), (1.0, 1.0, 0.0226), (0.9774, 0.9774, 0.09985), (1.0, 1.0, 0.0774), (0.0, 1.0, 0.0226), (0.0, 0.9774, 0.0), (0.0, 1.0, 0.0774), (0.0, 0.9774, 0.1), (0.0, -1.0, 0.0226), (0.0, -0.9774, 0.0), (0.0, -1.0, 0.0774), (0.0, -0.9774, 0.1), (-1.0, 0.0, 0.0226), (-0.9774, 0.0, 0.0), (-1.0, 0.0, 0.0774), (-0.9774, 0.0, 0.1), (1.0, 0.0, 0.0226), (0.9774, 0.0, 0.0), (1.0, 0.0, 0.0774), (0.9774, 0.0, 0.1), (-0.1095, -0.1095, 0.07622), (-0.09329, -0.09329, 0.09899), (-0.8445, -0.09355, 0.09899), (-0.818, -0.1095, 0.07622), (-0.8444, -0.8444, 0.09899), (-0.818, -0.818, 0.07622), (-0.1095, -0.818, 0.07622), (-0.09355, -0.8445, 0.09899), (0.818, -0.1095, 0.07622), (0.8445, -0.09355, 0.09899), (0.09329, -0.09329, 0.09899), (0.1095, -0.1095, 0.07622), (0.09355, -0.8445, 0.09899), (0.1095, -0.818, 0.07622), (0.818, -0.818, 0.07622), (0.8444, -0.8444, 0.09899), (0.818, 0.818, 0.07622), (0.8444, 0.8444, 0.09899), (0.09355, 0.8445, 0.09899), (0.1095, 0.818, 0.07622), (0.09329, 0.09329, 0.09899), (0.1095, 0.1095, 0.07622), (0.818, 0.1095, 0.07622), (0.8445, 0.09355, 0.09899), (-0.1095, 0.818, 0.07622), (-0.09355, 0.8445, 0.09899), (-0.8444, 0.8444, 0.09899), (-0.818, 0.818, 0.07622), (-0.8445, 0.09355, 0.09899), (-0.818, 0.1095, 0.07622), (-0.1095, 0.1095, 0.07622), (-0.09329, 0.09329, 0.09899), (-0.2285, -0.2285, 0.06856), (-0.699, -0.2285, 0.06856), (-0.699, -0.699, 0.06856), (-0.2285, -0.699, 0.06856), (0.699, -0.2285, 0.06856), (0.2285, -0.2285, 0.06856), (0.2285, -0.699, 0.06856), (0.699, -0.699, 0.06856), (0.699, 0.699, 0.06856), (0.2285, 0.699, 0.06856), (0.2285, 0.2285, 0.06856), (0.699, 0.2285, 0.06856), (-0.2285, 0.699, 0.06856), (-0.699, 0.699, 0.06856), (-0.699, 0.2285, 0.06856), (-0.2285, 0.2285, 0.06856), (-0.3053, -0.3053, 0.09582), (-0.6222, -0.3053, 0.09582), (-0.6222, -0.6222, 0.09582), (-0.3053, -0.6222, 0.09582), (0.6222, -0.3053, 0.09582), (0.3053, -0.3053, 0.09582), (0.3053, -0.6222, 0.09582), (0.6222, -0.6222, 0.09582), (0.6222, 0.6222, 0.09582), (0.3053, 0.6222, 0.09582), (0.3053, 0.3053, 0.09582), (0.6222, 0.3053, 0.09582), (-0.3053, 0.6222, 0.09582), (-0.6222, 0.6222, 0.09582), (-0.6222, 0.3053, 0.09582), (-0.3053, 0.3053, 0.09582)], [], [(24, 45, 78, 76), (32, 37, 68, 67), (28, 49, 59, 65), (43, 1, 39, 18), (46, 48, 29, 27), (74, 77, 14, 15), (20, 41, 57, 54), (1, 47, 26, 39), (22, 35, 1, 43), (42, 44, 25, 23), (79, 80, 16, 17), (66, 69, 10, 11), (34, 36, 33, 31), (35, 30, 47, 1), (38, 40, 21, 19), (0, 49, 73, 70), (23, 25, 36, 34), (45, 20, 54, 52), (45, 0, 81, 78), (50, 53, 2, 3), (41, 0, 51, 57), (31, 33, 48, 46), (41, 28, 65, 62), (49, 32, 67, 73), (0, 41, 62, 60), (49, 0, 60, 59), (0, 37, 75, 81), (27, 29, 40, 38), (37, 24, 76, 75), (0, 45, 52, 51), (37, 0, 70, 68), (98, 99, 100, 101), (102, 103, 104, 105), (106, 107, 108, 109), (110, 111, 112, 113), (56, 50, 3, 4), (64, 58, 7, 8), (53, 55, 5, 2), (72, 66, 11, 12), (61, 63, 9, 6), (80, 74, 15, 16), (55, 56, 4, 5), (69, 71, 13, 10), (63, 64, 8, 9), (77, 79, 17, 14), (58, 61, 6, 7), (71, 72, 12, 13), (43, 18, 19, 42), (45, 24, 25, 44), (35, 22, 23, 34), (37, 32, 33, 36), (47, 30, 31, 46), (49, 28, 29, 48), (39, 26, 27, 38), (41, 20, 21, 40), (30, 35, 34, 31), (24, 37, 36, 25), (18, 39, 38, 19), (28, 41, 40, 29), (22, 43, 42, 23), (20, 45, 44, 21), (26, 47, 46, 27), (32, 49, 48, 33), (53, 50, 51, 52), (50, 56, 57, 51), (55, 53, 52, 54), (56, 55, 54, 57), (61, 58, 59, 60), (58, 64, 65, 59), (60, 62, 63, 61), (64, 63, 62, 65), (69, 66, 67, 68), (66, 72, 73, 67), (68, 70, 71, 69), (70, 73, 72, 71), (77, 74, 75, 76), (74, 80, 81, 75), (79, 77, 76, 78), (78, 81, 80, 79), (19, 21, 44, 42), (3, 2, 83, 82), (2, 5, 84, 83), (5, 4, 85, 84), (4, 3, 82, 85), (7, 6, 87, 86), (6, 9, 88, 87), (9, 8, 89, 88), (8, 7, 86, 89), (11, 10, 91, 90), (10, 13, 92, 91), (13, 12, 93, 92), (12, 11, 90, 93), (15, 14, 95, 94), (14, 17, 96, 95), (17, 16, 97, 96), (16, 15, 94, 97), (82, 83, 99, 98), (83, 84, 100, 99), (84, 85, 101, 100), (85, 82, 98, 101), (86, 87, 103, 102), (87, 88, 104, 103), (88, 89, 105, 104), (89, 86, 102, 105), (90, 91, 107, 106), (91, 92, 108, 107), (92, 93, 109, 108), (93, 90, 106, 109), (94, 95, 111, 110), (95, 96, 112, 111), (96, 97, 113, 112), (97, 94, 110, 113)])
_uv = me_cube_003.uv_layers.new(name='UVMap')
_uv.uv.foreach_set('vector', [0.8732, 0.5018, 0.8732, 0.6249, 0.8624, 0.6124, 0.8624, 0.5126, 0.6268, 0.5018, 0.7499, 0.5018, 0.7374, 0.5126, 0.6376, 0.5126, 0.6268, 0.7482, 0.6268, 0.6251, 0.6376, 0.6376, 0.6376, 0.7374, 0.1278, 0.625, 0.25, 0.625, 0.25, 0.7472, 0.1278, 0.7472, 0.4315, 0.625, 0.5685, 0.625, 0.5685, 0.75, 0.4315, 0.75, 0.7648, 0.5148, 0.8602, 0.5148, 0.8602, 0.5148, 0.7648, 0.5148, 0.8732, 0.7482, 0.7501, 0.7482, 0.7626, 0.7374, 0.8624, 0.7374, 0.25, 0.625, 0.3722, 0.625, 0.3722, 0.7472, 0.25, 0.7472, 0.1278, 0.5028, 0.25, 0.5028, 0.25, 0.625, 0.1278, 0.625, 0.4315, 0.125, 0.5685, 0.125, 0.5685, 0.25, 0.4315, 0.25, 0.8602, 0.6102, 0.7648, 0.6102, 0.7648, 0.6102, 0.8602, 0.6102, 0.6398, 0.5148, 0.7352, 0.5148, 0.7352, 0.5148, 0.6398, 0.5148, 0.4315, 0.375, 0.5685, 0.375, 0.5685, 0.5, 0.4315, 0.5, 0.25, 0.5028, 0.3722, 0.5028, 0.3722, 0.625, 0.25, 0.625, 0.4315, 0.875, 0.5685, 0.875, 0.5685, 1.0, 0.4315, 1.0, 0.75, 0.625, 0.6278, 0.625, 0.6376, 0.6124, 0.7374, 0.6124, 0.4315, 0.25, 0.5685, 0.25, 0.5685, 0.375, 0.4315, 0.375, 0.8732, 0.6251, 0.8732, 0.7482, 0.8624, 0.7374, 0.8624, 0.6376, 0.8722, 0.625, 0.75, 0.625, 0.7626, 0.6124, 0.8624, 0.6124, 0.7648, 0.6398, 0.8602, 0.6398, 0.8602, 0.6398, 0.7648, 0.6398, 0.75, 0.7472, 0.75, 0.625, 0.7626, 0.6376, 0.7626, 0.7374, 0.4315, 0.5, 0.5685, 0.5, 0.5685, 0.625, 0.4315, 0.625, 0.7499, 0.7482, 0.6268, 0.7482, 0.6376, 0.7374, 0.7374, 0.7374, 0.6268, 0.6249, 0.6268, 0.5018, 0.6376, 0.5126, 0.6376, 0.6124, 0.75, 0.625, 0.75, 0.7472, 0.7374, 0.7374, 0.7374, 0.6376, 0.6278, 0.625, 0.75, 0.625, 0.7374, 0.6376, 0.6376, 0.6376, 0.75, 0.625, 0.75, 0.5028, 0.7626, 0.5126, 0.7626, 0.6124, 0.4315, 0.75, 0.5685, 0.75, 0.5685, 0.875, 0.4315, 0.875, 0.7501, 0.5018, 0.8732, 0.5018, 0.8624, 0.5126, 0.7626, 0.5126, 0.75, 0.625, 0.8722, 0.625, 0.8624, 0.6376, 0.7626, 0.6376, 0.75, 0.5028, 0.75, 0.625, 0.7374, 0.6124, 0.7374, 0.5126, 0.7911, 0.6661, 0.8339, 0.6661, 0.8339, 0.7089, 0.7911, 0.7089, 0.6661, 0.6661, 0.7089, 0.6661, 0.7089, 0.7089, 0.6661, 0.7089, 0.6661, 0.5411, 0.7089, 0.5411, 0.7089, 0.5839, 0.6661, 0.5839, 0.7911, 0.5411, 0.8339, 0.5411, 0.8339, 0.5839, 0.7911, 0.5839, 0.7648, 0.7352, 0.7648, 0.6398, 0.7648, 0.6398, 0.7648, 0.7352, 0.6398, 0.7352, 0.6398, 0.6398, 0.6398, 0.6398, 0.6398, 0.7352, 0.8602, 0.6398, 0.8602, 0.7352, 0.8602, 0.7352, 0.8602, 0.6398, 0.6398, 0.6102, 0.6398, 0.5148, 0.6398, 0.5148, 0.6398, 0.6102, 0.7352, 0.6398, 0.7352, 0.7352, 0.7352, 0.7352, 0.7352, 0.6398, 0.7648, 0.6102, 0.7648, 0.5148, 0.7648, 0.5148, 0.7648, 0.6102, 0.8602, 0.7352, 0.7648, 0.7352, 0.7648, 0.7352, 0.8602, 0.7352, 0.7352, 0.5148, 0.7352, 0.6102, 0.7352, 0.6102, 0.7352, 0.5148, 0.7352, 0.7352, 0.6398, 0.7352, 0.6398, 0.7352, 0.7352, 0.7352, 0.8602, 0.5148, 0.8602, 0.6102, 0.8602, 0.6102, 0.8602, 0.5148, 0.6398, 0.6398, 0.7352, 0.6398, 0.7352, 0.6398, 0.6398, 0.6398, 0.7352, 0.6102, 0.6398, 0.6102, 0.6398, 0.6102, 0.7352, 0.6102, 0.1278, 0.625, 0.1278, 0.7472, 0.125, 0.75, 0.125, 0.625, 0.8732, 0.6249, 0.8732, 0.5018, 0.875, 0.5, 0.875, 0.625, 0.25, 0.5028, 0.1278, 0.5028, 0.125, 0.5, 0.25, 0.5, 0.7499, 0.5018, 0.6268, 0.5018, 0.625, 0.5, 0.75, 0.5, 0.3722, 0.625, 0.3722, 0.5028, 0.4315, 0.5, 0.4315, 0.625, 0.6268, 0.6251, 0.6268, 0.7482, 0.5685, 0.75, 0.5685, 0.625, 0.25, 0.7472, 0.3722, 0.7472, 0.375, 0.75, 0.25, 0.75, 0.7501, 0.7482, 0.8732, 0.7482, 0.875, 0.75, 0.75, 0.75, 0.3722, 0.5028, 0.25, 0.5028, 0.25, 0.5, 0.375, 0.5, 0.8732, 0.5018, 0.7501, 0.5018, 0.75, 0.5, 0.875, 0.5, 0.1278, 0.7472, 0.25, 0.7472, 0.25, 0.75, 0.125, 0.75, 0.6268, 0.7482, 0.7499, 0.7482, 0.75, 0.75, 0.625, 0.75, 0.1278, 0.5028, 0.1278, 0.625, 0.125, 0.625, 0.125, 0.5, 0.8732, 0.7482, 0.8732, 0.6251, 0.875, 0.625, 0.875, 0.75, 0.3722, 0.7472, 0.3722, 0.625, 0.4315, 0.625, 0.4315, 0.75, 0.6268, 0.5018, 0.6268, 0.6249, 0.5685, 0.625, 0.5685, 0.5, 0.8602, 0.6398, 0.7648, 0.6398, 0.7626, 0.6376, 0.8624, 0.6376, 0.7648, 0.6398, 0.7648, 0.7352, 0.7626, 0.7374, 0.7626, 0.6376, 0.8602, 0.7352, 0.8602, 0.6398, 0.8624, 0.6376, 0.8624, 0.7374, 0.7648, 0.7352, 0.8602, 0.7352, 0.8624, 0.7374, 0.7626, 0.7374, 0.7352, 0.6398, 0.6398, 0.6398, 0.6376, 0.6376, 0.7374, 0.6376, 0.6398, 0.6398, 0.6398, 0.7352, 0.6376, 0.7374, 0.6376, 0.6376, 0.7374, 0.6376, 0.7374, 0.7374, 0.7352, 0.7352, 0.7352, 0.6398, 0.6398, 0.7352, 0.7352, 0.7352, 0.7374, 0.7374, 0.6376, 0.7374, 0.7352, 0.5148, 0.6398, 0.5148, 0.6376, 0.5126, 0.7374, 0.5126, 0.6398, 0.5148, 0.6398, 0.6102, 0.6376, 0.6124, 0.6376, 0.5126, 0.7374, 0.5126, 0.7374, 0.6124, 0.7352, 0.6102, 0.7352, 0.5148, 0.7374, 0.6124, 0.6376, 0.6124, 0.6398, 0.6102, 0.7352, 0.6102, 0.8602, 0.5148, 0.7648, 0.5148, 0.7626, 0.5126, 0.8624, 0.5126, 0.7648, 0.5148, 0.7648, 0.6102, 0.7626, 0.6124, 0.7626, 0.5126, 0.8602, 0.6102, 0.8602, 0.5148, 0.8624, 0.5126, 0.8624, 0.6124, 0.8624, 0.6124, 0.7626, 0.6124, 0.7648, 0.6102, 0.8602, 0.6102, 0.4315, 0.0, 0.5685, 0.0, 0.5685, 0.125, 0.4315, 0.125, 0.7648, 0.6398, 0.8602, 0.6398, 0.8442, 0.6558, 0.7808, 0.6558, 0.8602, 0.6398, 0.8602, 0.7352, 0.8442, 0.7192, 0.8442, 0.6558, 0.8602, 0.7352, 0.7648, 0.7352, 0.7808, 0.7192, 0.8442, 0.7192, 0.7648, 0.7352, 0.7648, 0.6398, 0.7808, 0.6558, 0.7808, 0.7192, 0.6398, 0.6398, 0.7352, 0.6398, 0.7192, 0.6558, 0.6558, 0.6558, 0.7352, 0.6398, 0.7352, 0.7352, 0.7192, 0.7192, 0.7192, 0.6558, 0.7352, 0.7352, 0.6398, 0.7352, 0.6558, 0.7192, 0.7192, 0.7192, 0.6398, 0.7352, 0.6398, 0.6398, 0.6558, 0.6558, 0.6558, 0.7192, 0.6398, 0.5148, 0.7352, 0.5148, 0.7192, 0.5308, 0.6558, 0.5308, 0.7352, 0.5148, 0.7352, 0.6102, 0.7192, 0.5942, 0.7192, 0.5308, 0.7352, 0.6102, 0.6398, 0.6102, 0.6558, 0.5942, 0.7192, 0.5942, 0.6398, 0.6102, 0.6398, 0.5148, 0.6558, 0.5308, 0.6558, 0.5942, 0.7648, 0.5148, 0.8602, 0.5148, 0.8442, 0.5308, 0.7808, 0.5308, 0.8602, 0.5148, 0.8602, 0.6102, 0.8442, 0.5942, 0.8442, 0.5308, 0.8602, 0.6102, 0.7648, 0.6102, 0.7808, 0.5942, 0.8442, 0.5942, 0.7648, 0.6102, 0.7648, 0.5148, 0.7808, 0.5308, 0.7808, 0.5942, 0.7808, 0.6558, 0.8442, 0.6558, 0.8339, 0.6661, 0.7911, 0.6661, 0.8442, 0.6558, 0.8442, 0.7192, 0.8339, 0.7089, 0.8339, 0.6661, 0.8442, 0.7192, 0.7808, 0.7192, 0.7911, 0.7089, 0.8339, 0.7089, 0.7808, 0.7192, 0.7808, 0.6558, 0.7911, 0.6661, 0.7911, 0.7089, 0.6558, 0.6558, 0.7192, 0.6558, 0.7089, 0.6661, 0.6661, 0.6661, 0.7192, 0.6558, 0.7192, 0.7192, 0.7089, 0.7089, 0.7089, 0.6661, 0.7192, 0.7192, 0.6558, 0.7192, 0.6661, 0.7089, 0.7089, 0.7089, 0.6558, 0.7192, 0.6558, 0.6558, 0.6661, 0.6661, 0.6661, 0.7089, 0.6558, 0.5308, 0.7192, 0.5308, 0.7089, 0.5411, 0.6661, 0.5411, 0.7192, 0.5308, 0.7192, 0.5942, 0.7089, 0.5839, 0.7089, 0.5411, 0.7192, 0.5942, 0.6558, 0.5942, 0.6661, 0.5839, 0.7089, 0.5839, 0.6558, 0.5942, 0.6558, 0.5308, 0.6661, 0.5411, 0.6661, 0.5839, 0.7808, 0.5308, 0.8442, 0.5308, 0.8339, 0.5411, 0.7911, 0.5411, 0.8442, 0.5308, 0.8442, 0.5942, 0.8339, 0.5839, 0.8339, 0.5411, 0.8442, 0.5942, 0.7808, 0.5942, 0.7911, 0.5839, 0.8339, 0.5839, 0.7808, 0.5942, 0.7808, 0.5308, 0.7911, 0.5411, 0.7911, 0.5839])
me_cube_003.use_remesh_fix_poles = True
me_cube_003.use_remesh_preserve_attributes = False
me_cube_003.use_mirror_vertex_groups = False
me_cube_003.update()
me_cylinder_001 = bpy.data.meshes.new('Cylinder.001')
me_cylinder_001.from_pydata([(0.0, 1.0, -1.0), (0.0, 1.0, 1.0), (0.1951, 0.9808, -1.0), (0.1951, 0.9808, 1.0), (0.3827, 0.9239, -1.0), (0.3827, 0.9239, 1.0), (0.5556, 0.8315, -1.0), (0.5556, 0.8315, 1.0), (0.7071, 0.7071, -1.0), (0.7071, 0.7071, 1.0), (0.8315, 0.5556, -1.0), (0.8315, 0.5556, 1.0), (0.9239, 0.3827, -1.0), (0.9239, 0.3827, 1.0), (0.9808, 0.1951, -1.0), (0.9808, 0.1951, 1.0), (1.0, 7.55e-08, -1.0), (1.0, 7.55e-08, 1.0), (0.9808, -0.1951, -1.0), (0.9808, -0.1951, 1.0), (0.9239, -0.3827, -1.0), (0.9239, -0.3827, 1.0), (0.8315, -0.5556, -1.0), (0.8315, -0.5556, 1.0), (0.7071, -0.7071, -1.0), (0.7071, -0.7071, 1.0), (0.5556, -0.8315, -1.0), (0.5556, -0.8315, 1.0), (0.3827, -0.9239, -1.0), (0.3827, -0.9239, 1.0), (0.1951, -0.9808, -1.0), (0.1951, -0.9808, 1.0), (-3.258e-07, -1.0, -1.0), (-3.258e-07, -1.0, 1.0), (-0.1951, -0.9808, -1.0), (-0.1951, -0.9808, 1.0), (-0.3827, -0.9239, -1.0), (-0.3827, -0.9239, 1.0), (-0.5556, -0.8315, -1.0), (-0.5556, -0.8315, 1.0), (-0.7071, -0.7071, -1.0), (-0.7071, -0.7071, 1.0), (-0.8315, -0.5556, -1.0), (-0.8315, -0.5556, 1.0), (-0.9239, -0.3827, -1.0), (-0.9239, -0.3827, 1.0), (-0.9808, -0.1951, -1.0), (-0.9808, -0.1951, 1.0), (-1.0, 9.656e-07, -1.0), (-1.0, 9.656e-07, 1.0), (-0.9808, 0.1951, -1.0), (-0.9808, 0.1951, 1.0), (-0.9239, 0.3827, -1.0), (-0.9239, 0.3827, 1.0), (-0.8315, 0.5556, -1.0), (-0.8315, 0.5556, 1.0), (-0.7071, 0.7071, -1.0), (-0.7071, 0.7071, 1.0), (-0.5556, 0.8315, -1.0), (-0.5556, 0.8315, 1.0), (-0.3827, 0.9239, -1.0), (-0.3827, 0.9239, 1.0), (-0.1951, 0.9808, -1.0), (-0.1951, 0.9808, 1.0)], [], [(0, 1, 3, 2), (2, 3, 5, 4), (4, 5, 7, 6), (6, 7, 9, 8), (8, 9, 11, 10), (10, 11, 13, 12), (12, 13, 15, 14), (14, 15, 17, 16), (16, 17, 19, 18), (18, 19, 21, 20), (20, 21, 23, 22), (22, 23, 25, 24), (24, 25, 27, 26), (26, 27, 29, 28), (28, 29, 31, 30), (30, 31, 33, 32), (32, 33, 35, 34), (34, 35, 37, 36), (36, 37, 39, 38), (38, 39, 41, 40), (40, 41, 43, 42), (42, 43, 45, 44), (44, 45, 47, 46), (46, 47, 49, 48), (48, 49, 51, 50), (50, 51, 53, 52), (52, 53, 55, 54), (54, 55, 57, 56), (56, 57, 59, 58), (58, 59, 61, 60), (3, 1, 63, 61, 59, 57, 55, 53, 51, 49, 47, 45, 43, 41, 39, 37, 35, 33, 31, 29, 27, 25, 23, 21, 19, 17, 15, 13, 11, 9, 7, 5), (60, 61, 63, 62), (62, 63, 1, 0), (0, 2, 4, 6, 8, 10, 12, 14, 16, 18, 20, 22, 24, 26, 28, 30, 32, 34, 36, 38, 40, 42, 44, 46, 48, 50, 52, 54, 56, 58, 60, 62)])
me_cylinder_001.polygons.foreach_set('use_smooth', [True] * 34)
_uv = me_cylinder_001.uv_layers.new(name='UVMap')
_uv.uv.foreach_set('vector', [1.0, 0.5, 1.0, 1.0, 0.9688, 1.0, 0.9688, 0.5, 0.9688, 0.5, 0.9688, 1.0, 0.9375, 1.0, 0.9375, 0.5, 0.9375, 0.5, 0.9375, 1.0, 0.9062, 1.0, 0.9062, 0.5, 0.9062, 0.5, 0.9062, 1.0, 0.875, 1.0, 0.875, 0.5, 0.875, 0.5, 0.875, 1.0, 0.8438, 1.0, 0.8438, 0.5, 0.8438, 0.5, 0.8438, 1.0, 0.8125, 1.0, 0.8125, 0.5, 0.8125, 0.5, 0.8125, 1.0, 0.7812, 1.0, 0.7812, 0.5, 0.7812, 0.5, 0.7812, 1.0, 0.75, 1.0, 0.75, 0.5, 0.75, 0.5, 0.75, 1.0, 0.7188, 1.0, 0.7188, 0.5, 0.7188, 0.5, 0.7188, 1.0, 0.6875, 1.0, 0.6875, 0.5, 0.6875, 0.5, 0.6875, 1.0, 0.6562, 1.0, 0.6562, 0.5, 0.6562, 0.5, 0.6562, 1.0, 0.625, 1.0, 0.625, 0.5, 0.625, 0.5, 0.625, 1.0, 0.5938, 1.0, 0.5938, 0.5, 0.5938, 0.5, 0.5938, 1.0, 0.5625, 1.0, 0.5625, 0.5, 0.5625, 0.5, 0.5625, 1.0, 0.5312, 1.0, 0.5312, 0.5, 0.5312, 0.5, 0.5312, 1.0, 0.5, 1.0, 0.5, 0.5, 0.5, 0.5, 0.5, 1.0, 0.4688, 1.0, 0.4688, 0.5, 0.4688, 0.5, 0.4688, 1.0, 0.4375, 1.0, 0.4375, 0.5, 0.4375, 0.5, 0.4375, 1.0, 0.4062, 1.0, 0.4062, 0.5, 0.4062, 0.5, 0.4062, 1.0, 0.375, 1.0, 0.375, 0.5, 0.375, 0.5, 0.375, 1.0, 0.3438, 1.0, 0.3438, 0.5, 0.3438, 0.5, 0.3438, 1.0, 0.3125, 1.0, 0.3125, 0.5, 0.3125, 0.5, 0.3125, 1.0, 0.2812, 1.0, 0.2812, 0.5, 0.2812, 0.5, 0.2812, 1.0, 0.25, 1.0, 0.25, 0.5, 0.25, 0.5, 0.25, 1.0, 0.2188, 1.0, 0.2188, 0.5, 0.2188, 0.5, 0.2188, 1.0, 0.1875, 1.0, 0.1875, 0.5, 0.1875, 0.5, 0.1875, 1.0, 0.1562, 1.0, 0.1562, 0.5, 0.1562, 0.5, 0.1562, 1.0, 0.125, 1.0, 0.125, 0.5, 0.125, 0.5, 0.125, 1.0, 0.09375, 1.0, 0.09375, 0.5, 0.09375, 0.5, 0.09375, 1.0, 0.0625, 1.0, 0.0625, 0.5, 0.2968, 0.4854, 0.25, 0.49, 0.2032, 0.4854, 0.1582, 0.4717, 0.1167, 0.4496, 0.08029, 0.4197, 0.05045, 0.3833, 0.02827, 0.3418, 0.01461, 0.2968, 0.01, 0.25, 0.01461, 0.2032, 0.02827, 0.1582, 0.05045, 0.1167, 0.08029, 0.08029, 0.1167, 0.05045, 0.1582, 0.02827, 0.2032, 0.01461, 0.25, 0.01, 0.2968, 0.01461, 0.3418, 0.02827, 0.3833, 0.05045, 0.4197, 0.08029, 0.4496, 0.1167, 0.4717, 0.1582, 0.4854, 0.2032, 0.49, 0.25, 0.4854, 0.2968, 0.4717, 0.3418, 0.4496, 0.3833, 0.4197, 0.4197, 0.3833, 0.4496, 0.3418, 0.4717, 0.0625, 0.5, 0.0625, 1.0, 0.03125, 1.0, 0.03125, 0.5, 0.03125, 0.5, 0.03125, 1.0, 0.0, 1.0, 0.0, 0.5, 0.75, 0.49, 0.7968, 0.4854, 0.8418, 0.4717, 0.8833, 0.4496, 0.9197, 0.4197, 0.9496, 0.3833, 0.9717, 0.3418, 0.9854, 0.2968, 0.99, 0.25, 0.9854, 0.2032, 0.9717, 0.1582, 0.9496, 0.1167, 0.9197, 0.08029, 0.8833, 0.05045, 0.8418, 0.02827, 0.7968, 0.01461, 0.75, 0.01, 0.7032, 0.01461, 0.6582, 0.02827, 0.6167, 0.05045, 0.5803, 0.08029, 0.5504, 0.1167, 0.5283, 0.1582, 0.5146, 0.2032, 0.51, 0.25, 0.5146, 0.2968, 0.5283, 0.3418, 0.5504, 0.3833, 0.5803, 0.4197, 0.6167, 0.4496, 0.6582, 0.4717, 0.7032, 0.4854])
me_cylinder_001.use_remesh_fix_poles = True
me_cylinder_001.use_remesh_preserve_attributes = False
me_cylinder_001.use_mirror_vertex_groups = False
me_cylinder_001.update()
me_cylinder_002 = bpy.data.meshes.new('Cylinder.002')
me_cylinder_002.from_pydata([(0.0, 1.0, -1.0), (0.0, 1.0, 1.0), (0.1951, 0.9808, -1.0), (0.1951, 0.9808, 1.0), (0.3827, 0.9239, -1.0), (0.3827, 0.9239, 1.0), (0.5556, 0.8315, -1.0), (0.5556, 0.8315, 1.0), (0.7071, 0.7071, -1.0), (0.7071, 0.7071, 1.0), (0.8315, 0.5556, -1.0), (0.8315, 0.5556, 1.0), (0.9239, 0.3827, -1.0), (0.9239, 0.3827, 1.0), (0.9808, 0.1951, -1.0), (0.9808, 0.1951, 1.0), (1.0, 7.55e-08, -1.0), (1.0, 7.55e-08, 1.0), (0.9808, -0.1951, -1.0), (0.9808, -0.1951, 1.0), (0.9239, -0.3827, -1.0), (0.9239, -0.3827, 1.0), (0.8315, -0.5556, -1.0), (0.8315, -0.5556, 1.0), (0.7071, -0.7071, -1.0), (0.7071, -0.7071, 1.0), (0.5556, -0.8315, -1.0), (0.5556, -0.8315, 1.0), (0.3827, -0.9239, -1.0), (0.3827, -0.9239, 1.0), (0.1951, -0.9808, -1.0), (0.1951, -0.9808, 1.0), (-3.258e-07, -1.0, -1.0), (-3.258e-07, -1.0, 1.0), (-0.1951, -0.9808, -1.0), (-0.1951, -0.9808, 1.0), (-0.3827, -0.9239, -1.0), (-0.3827, -0.9239, 1.0), (-0.5556, -0.8315, -1.0), (-0.5556, -0.8315, 1.0), (-0.7071, -0.7071, -1.0), (-0.7071, -0.7071, 1.0), (-0.8315, -0.5556, -1.0), (-0.8315, -0.5556, 1.0), (-0.9239, -0.3827, -1.0), (-0.9239, -0.3827, 1.0), (-0.9808, -0.1951, -1.0), (-0.9808, -0.1951, 1.0), (-1.0, 9.656e-07, -1.0), (-1.0, 9.656e-07, 1.0), (-0.9808, 0.1951, -1.0), (-0.9808, 0.1951, 1.0), (-0.9239, 0.3827, -1.0), (-0.9239, 0.3827, 1.0), (-0.8315, 0.5556, -1.0), (-0.8315, 0.5556, 1.0), (-0.7071, 0.7071, -1.0), (-0.7071, 0.7071, 1.0), (-0.5556, 0.8315, -1.0), (-0.5556, 0.8315, 1.0), (-0.3827, 0.9239, -1.0), (-0.3827, 0.9239, 1.0), (-0.1951, 0.9808, -1.0), (-0.1951, 0.9808, 1.0)], [], [(0, 1, 3, 2), (2, 3, 5, 4), (4, 5, 7, 6), (6, 7, 9, 8), (8, 9, 11, 10), (10, 11, 13, 12), (12, 13, 15, 14), (14, 15, 17, 16), (16, 17, 19, 18), (18, 19, 21, 20), (20, 21, 23, 22), (22, 23, 25, 24), (24, 25, 27, 26), (26, 27, 29, 28), (28, 29, 31, 30), (30, 31, 33, 32), (32, 33, 35, 34), (34, 35, 37, 36), (36, 37, 39, 38), (38, 39, 41, 40), (40, 41, 43, 42), (42, 43, 45, 44), (44, 45, 47, 46), (46, 47, 49, 48), (48, 49, 51, 50), (50, 51, 53, 52), (52, 53, 55, 54), (54, 55, 57, 56), (56, 57, 59, 58), (58, 59, 61, 60), (3, 1, 63, 61, 59, 57, 55, 53, 51, 49, 47, 45, 43, 41, 39, 37, 35, 33, 31, 29, 27, 25, 23, 21, 19, 17, 15, 13, 11, 9, 7, 5), (60, 61, 63, 62), (62, 63, 1, 0), (0, 2, 4, 6, 8, 10, 12, 14, 16, 18, 20, 22, 24, 26, 28, 30, 32, 34, 36, 38, 40, 42, 44, 46, 48, 50, 52, 54, 56, 58, 60, 62)])
me_cylinder_002.polygons.foreach_set('use_smooth', [True] * 34)
_uv = me_cylinder_002.uv_layers.new(name='UVMap')
_uv.uv.foreach_set('vector', [1.0, 0.5, 1.0, 1.0, 0.9688, 1.0, 0.9688, 0.5, 0.9688, 0.5, 0.9688, 1.0, 0.9375, 1.0, 0.9375, 0.5, 0.9375, 0.5, 0.9375, 1.0, 0.9062, 1.0, 0.9062, 0.5, 0.9062, 0.5, 0.9062, 1.0, 0.875, 1.0, 0.875, 0.5, 0.875, 0.5, 0.875, 1.0, 0.8438, 1.0, 0.8438, 0.5, 0.8438, 0.5, 0.8438, 1.0, 0.8125, 1.0, 0.8125, 0.5, 0.8125, 0.5, 0.8125, 1.0, 0.7812, 1.0, 0.7812, 0.5, 0.7812, 0.5, 0.7812, 1.0, 0.75, 1.0, 0.75, 0.5, 0.75, 0.5, 0.75, 1.0, 0.7188, 1.0, 0.7188, 0.5, 0.7188, 0.5, 0.7188, 1.0, 0.6875, 1.0, 0.6875, 0.5, 0.6875, 0.5, 0.6875, 1.0, 0.6562, 1.0, 0.6562, 0.5, 0.6562, 0.5, 0.6562, 1.0, 0.625, 1.0, 0.625, 0.5, 0.625, 0.5, 0.625, 1.0, 0.5938, 1.0, 0.5938, 0.5, 0.5938, 0.5, 0.5938, 1.0, 0.5625, 1.0, 0.5625, 0.5, 0.5625, 0.5, 0.5625, 1.0, 0.5312, 1.0, 0.5312, 0.5, 0.5312, 0.5, 0.5312, 1.0, 0.5, 1.0, 0.5, 0.5, 0.5, 0.5, 0.5, 1.0, 0.4688, 1.0, 0.4688, 0.5, 0.4688, 0.5, 0.4688, 1.0, 0.4375, 1.0, 0.4375, 0.5, 0.4375, 0.5, 0.4375, 1.0, 0.4062, 1.0, 0.4062, 0.5, 0.4062, 0.5, 0.4062, 1.0, 0.375, 1.0, 0.375, 0.5, 0.375, 0.5, 0.375, 1.0, 0.3438, 1.0, 0.3438, 0.5, 0.3438, 0.5, 0.3438, 1.0, 0.3125, 1.0, 0.3125, 0.5, 0.3125, 0.5, 0.3125, 1.0, 0.2812, 1.0, 0.2812, 0.5, 0.2812, 0.5, 0.2812, 1.0, 0.25, 1.0, 0.25, 0.5, 0.25, 0.5, 0.25, 1.0, 0.2188, 1.0, 0.2188, 0.5, 0.2188, 0.5, 0.2188, 1.0, 0.1875, 1.0, 0.1875, 0.5, 0.1875, 0.5, 0.1875, 1.0, 0.1562, 1.0, 0.1562, 0.5, 0.1562, 0.5, 0.1562, 1.0, 0.125, 1.0, 0.125, 0.5, 0.125, 0.5, 0.125, 1.0, 0.09375, 1.0, 0.09375, 0.5, 0.09375, 0.5, 0.09375, 1.0, 0.0625, 1.0, 0.0625, 0.5, 0.2968, 0.4854, 0.25, 0.49, 0.2032, 0.4854, 0.1582, 0.4717, 0.1167, 0.4496, 0.08029, 0.4197, 0.05045, 0.3833, 0.02827, 0.3418, 0.01461, 0.2968, 0.01, 0.25, 0.01461, 0.2032, 0.02827, 0.1582, 0.05045, 0.1167, 0.08029, 0.08029, 0.1167, 0.05045, 0.1582, 0.02827, 0.2032, 0.01461, 0.25, 0.01, 0.2968, 0.01461, 0.3418, 0.02827, 0.3833, 0.05045, 0.4197, 0.08029, 0.4496, 0.1167, 0.4717, 0.1582, 0.4854, 0.2032, 0.49, 0.25, 0.4854, 0.2968, 0.4717, 0.3418, 0.4496, 0.3833, 0.4197, 0.4197, 0.3833, 0.4496, 0.3418, 0.4717, 0.0625, 0.5, 0.0625, 1.0, 0.03125, 1.0, 0.03125, 0.5, 0.03125, 0.5, 0.03125, 1.0, 0.0, 1.0, 0.0, 0.5, 0.75, 0.49, 0.7968, 0.4854, 0.8418, 0.4717, 0.8833, 0.4496, 0.9197, 0.4197, 0.9496, 0.3833, 0.9717, 0.3418, 0.9854, 0.2968, 0.99, 0.25, 0.9854, 0.2032, 0.9717, 0.1582, 0.9496, 0.1167, 0.9197, 0.08029, 0.8833, 0.05045, 0.8418, 0.02827, 0.7968, 0.01461, 0.75, 0.01, 0.7032, 0.01461, 0.6582, 0.02827, 0.6167, 0.05045, 0.5803, 0.08029, 0.5504, 0.1167, 0.5283, 0.1582, 0.5146, 0.2032, 0.51, 0.25, 0.5146, 0.2968, 0.5283, 0.3418, 0.5504, 0.3833, 0.5803, 0.4197, 0.6167, 0.4496, 0.6582, 0.4717, 0.7032, 0.4854])
me_cylinder_002.use_remesh_fix_poles = True
me_cylinder_002.use_remesh_preserve_attributes = False
me_cylinder_002.use_mirror_vertex_groups = False
me_cylinder_002.update()
me_cylinder_003 = bpy.data.meshes.new('Cylinder.003')
me_cylinder_003.from_pydata([(0.0, 1.0, -1.0), (0.0, 1.0, 1.0), (0.1951, 0.9808, -1.0), (0.1951, 0.9808, 1.0), (0.3827, 0.9239, -1.0), (0.3827, 0.9239, 1.0), (0.5556, 0.8315, -1.0), (0.5556, 0.8315, 1.0), (0.7071, 0.7071, -1.0), (0.7071, 0.7071, 1.0), (0.8315, 0.5556, -1.0), (0.8315, 0.5556, 1.0), (0.9239, 0.3827, -1.0), (0.9239, 0.3827, 1.0), (0.9808, 0.1951, -1.0), (0.9808, 0.1951, 1.0), (1.0, 7.55e-08, -1.0), (1.0, 7.55e-08, 1.0), (0.9808, -0.1951, -1.0), (0.9808, -0.1951, 1.0), (0.9239, -0.3827, -1.0), (0.9239, -0.3827, 1.0), (0.8315, -0.5556, -1.0), (0.8315, -0.5556, 1.0), (0.7071, -0.7071, -1.0), (0.7071, -0.7071, 1.0), (0.5556, -0.8315, -1.0), (0.5556, -0.8315, 1.0), (0.3827, -0.9239, -1.0), (0.3827, -0.9239, 1.0), (0.1951, -0.9808, -1.0), (0.1951, -0.9808, 1.0), (-3.258e-07, -1.0, -1.0), (-3.258e-07, -1.0, 1.0), (-0.1951, -0.9808, -1.0), (-0.1951, -0.9808, 1.0), (-0.3827, -0.9239, -1.0), (-0.3827, -0.9239, 1.0), (-0.5556, -0.8315, -1.0), (-0.5556, -0.8315, 1.0), (-0.7071, -0.7071, -1.0), (-0.7071, -0.7071, 1.0), (-0.8315, -0.5556, -1.0), (-0.8315, -0.5556, 1.0), (-0.9239, -0.3827, -1.0), (-0.9239, -0.3827, 1.0), (-0.9808, -0.1951, -1.0), (-0.9808, -0.1951, 1.0), (-1.0, 9.656e-07, -1.0), (-1.0, 9.656e-07, 1.0), (-0.9808, 0.1951, -1.0), (-0.9808, 0.1951, 1.0), (-0.9239, 0.3827, -1.0), (-0.9239, 0.3827, 1.0), (-0.8315, 0.5556, -1.0), (-0.8315, 0.5556, 1.0), (-0.7071, 0.7071, -1.0), (-0.7071, 0.7071, 1.0), (-0.5556, 0.8315, -1.0), (-0.5556, 0.8315, 1.0), (-0.3827, 0.9239, -1.0), (-0.3827, 0.9239, 1.0), (-0.1951, 0.9808, -1.0), (-0.1951, 0.9808, 1.0)], [], [(0, 1, 3, 2), (2, 3, 5, 4), (4, 5, 7, 6), (6, 7, 9, 8), (8, 9, 11, 10), (10, 11, 13, 12), (12, 13, 15, 14), (14, 15, 17, 16), (16, 17, 19, 18), (18, 19, 21, 20), (20, 21, 23, 22), (22, 23, 25, 24), (24, 25, 27, 26), (26, 27, 29, 28), (28, 29, 31, 30), (30, 31, 33, 32), (32, 33, 35, 34), (34, 35, 37, 36), (36, 37, 39, 38), (38, 39, 41, 40), (40, 41, 43, 42), (42, 43, 45, 44), (44, 45, 47, 46), (46, 47, 49, 48), (48, 49, 51, 50), (50, 51, 53, 52), (52, 53, 55, 54), (54, 55, 57, 56), (56, 57, 59, 58), (58, 59, 61, 60), (3, 1, 63, 61, 59, 57, 55, 53, 51, 49, 47, 45, 43, 41, 39, 37, 35, 33, 31, 29, 27, 25, 23, 21, 19, 17, 15, 13, 11, 9, 7, 5), (60, 61, 63, 62), (62, 63, 1, 0), (0, 2, 4, 6, 8, 10, 12, 14, 16, 18, 20, 22, 24, 26, 28, 30, 32, 34, 36, 38, 40, 42, 44, 46, 48, 50, 52, 54, 56, 58, 60, 62)])
me_cylinder_003.polygons.foreach_set('use_smooth', [True] * 34)
_uv = me_cylinder_003.uv_layers.new(name='UVMap')
_uv.uv.foreach_set('vector', [1.0, 0.5, 1.0, 1.0, 0.9688, 1.0, 0.9688, 0.5, 0.9688, 0.5, 0.9688, 1.0, 0.9375, 1.0, 0.9375, 0.5, 0.9375, 0.5, 0.9375, 1.0, 0.9062, 1.0, 0.9062, 0.5, 0.9062, 0.5, 0.9062, 1.0, 0.875, 1.0, 0.875, 0.5, 0.875, 0.5, 0.875, 1.0, 0.8438, 1.0, 0.8438, 0.5, 0.8438, 0.5, 0.8438, 1.0, 0.8125, 1.0, 0.8125, 0.5, 0.8125, 0.5, 0.8125, 1.0, 0.7812, 1.0, 0.7812, 0.5, 0.7812, 0.5, 0.7812, 1.0, 0.75, 1.0, 0.75, 0.5, 0.75, 0.5, 0.75, 1.0, 0.7188, 1.0, 0.7188, 0.5, 0.7188, 0.5, 0.7188, 1.0, 0.6875, 1.0, 0.6875, 0.5, 0.6875, 0.5, 0.6875, 1.0, 0.6562, 1.0, 0.6562, 0.5, 0.6562, 0.5, 0.6562, 1.0, 0.625, 1.0, 0.625, 0.5, 0.625, 0.5, 0.625, 1.0, 0.5938, 1.0, 0.5938, 0.5, 0.5938, 0.5, 0.5938, 1.0, 0.5625, 1.0, 0.5625, 0.5, 0.5625, 0.5, 0.5625, 1.0, 0.5312, 1.0, 0.5312, 0.5, 0.5312, 0.5, 0.5312, 1.0, 0.5, 1.0, 0.5, 0.5, 0.5, 0.5, 0.5, 1.0, 0.4688, 1.0, 0.4688, 0.5, 0.4688, 0.5, 0.4688, 1.0, 0.4375, 1.0, 0.4375, 0.5, 0.4375, 0.5, 0.4375, 1.0, 0.4062, 1.0, 0.4062, 0.5, 0.4062, 0.5, 0.4062, 1.0, 0.375, 1.0, 0.375, 0.5, 0.375, 0.5, 0.375, 1.0, 0.3438, 1.0, 0.3438, 0.5, 0.3438, 0.5, 0.3438, 1.0, 0.3125, 1.0, 0.3125, 0.5, 0.3125, 0.5, 0.3125, 1.0, 0.2812, 1.0, 0.2812, 0.5, 0.2812, 0.5, 0.2812, 1.0, 0.25, 1.0, 0.25, 0.5, 0.25, 0.5, 0.25, 1.0, 0.2188, 1.0, 0.2188, 0.5, 0.2188, 0.5, 0.2188, 1.0, 0.1875, 1.0, 0.1875, 0.5, 0.1875, 0.5, 0.1875, 1.0, 0.1562, 1.0, 0.1562, 0.5, 0.1562, 0.5, 0.1562, 1.0, 0.125, 1.0, 0.125, 0.5, 0.125, 0.5, 0.125, 1.0, 0.09375, 1.0, 0.09375, 0.5, 0.09375, 0.5, 0.09375, 1.0, 0.0625, 1.0, 0.0625, 0.5, 0.2968, 0.4854, 0.25, 0.49, 0.2032, 0.4854, 0.1582, 0.4717, 0.1167, 0.4496, 0.08029, 0.4197, 0.05045, 0.3833, 0.02827, 0.3418, 0.01461, 0.2968, 0.01, 0.25, 0.01461, 0.2032, 0.02827, 0.1582, 0.05045, 0.1167, 0.08029, 0.08029, 0.1167, 0.05045, 0.1582, 0.02827, 0.2032, 0.01461, 0.25, 0.01, 0.2968, 0.01461, 0.3418, 0.02827, 0.3833, 0.05045, 0.4197, 0.08029, 0.4496, 0.1167, 0.4717, 0.1582, 0.4854, 0.2032, 0.49, 0.25, 0.4854, 0.2968, 0.4717, 0.3418, 0.4496, 0.3833, 0.4197, 0.4197, 0.3833, 0.4496, 0.3418, 0.4717, 0.0625, 0.5, 0.0625, 1.0, 0.03125, 1.0, 0.03125, 0.5, 0.03125, 0.5, 0.03125, 1.0, 0.0, 1.0, 0.0, 0.5, 0.75, 0.49, 0.7968, 0.4854, 0.8418, 0.4717, 0.8833, 0.4496, 0.9197, 0.4197, 0.9496, 0.3833, 0.9717, 0.3418, 0.9854, 0.2968, 0.99, 0.25, 0.9854, 0.2032, 0.9717, 0.1582, 0.9496, 0.1167, 0.9197, 0.08029, 0.8833, 0.05045, 0.8418, 0.02827, 0.7968, 0.01461, 0.75, 0.01, 0.7032, 0.01461, 0.6582, 0.02827, 0.6167, 0.05045, 0.5803, 0.08029, 0.5504, 0.1167, 0.5283, 0.1582, 0.5146, 0.2032, 0.51, 0.25, 0.5146, 0.2968, 0.5283, 0.3418, 0.5504, 0.3833, 0.5803, 0.4197, 0.6167, 0.4496, 0.6582, 0.4717, 0.7032, 0.4854])
me_cylinder_003.use_remesh_fix_poles = True
me_cylinder_003.use_remesh_preserve_attributes = False
me_cylinder_003.use_mirror_vertex_groups = False
me_cylinder_003.update()
me_cylinder_004 = bpy.data.meshes.new('Cylinder.004')
me_cylinder_004.from_pydata([(0.0, 1.0, -1.0), (0.0, 1.0, 1.0), (0.1951, 0.9808, -1.0), (0.1951, 0.9808, 1.0), (0.3827, 0.9239, -1.0), (0.3827, 0.9239, 1.0), (0.5556, 0.8315, -1.0), (0.5556, 0.8315, 1.0), (0.7071, 0.7071, -1.0), (0.7071, 0.7071, 1.0), (0.8315, 0.5556, -1.0), (0.8315, 0.5556, 1.0), (0.9239, 0.3827, -1.0), (0.9239, 0.3827, 1.0), (0.9808, 0.1951, -1.0), (0.9808, 0.1951, 1.0), (1.0, 7.55e-08, -1.0), (1.0, 7.55e-08, 1.0), (0.9808, -0.1951, -1.0), (0.9808, -0.1951, 1.0), (0.9239, -0.3827, -1.0), (0.9239, -0.3827, 1.0), (0.8315, -0.5556, -1.0), (0.8315, -0.5556, 1.0), (0.7071, -0.7071, -1.0), (0.7071, -0.7071, 1.0), (0.5556, -0.8315, -1.0), (0.5556, -0.8315, 1.0), (0.3827, -0.9239, -1.0), (0.3827, -0.9239, 1.0), (0.1951, -0.9808, -1.0), (0.1951, -0.9808, 1.0), (-3.258e-07, -1.0, -1.0), (-3.258e-07, -1.0, 1.0), (-0.1951, -0.9808, -1.0), (-0.1951, -0.9808, 1.0), (-0.3827, -0.9239, -1.0), (-0.3827, -0.9239, 1.0), (-0.5556, -0.8315, -1.0), (-0.5556, -0.8315, 1.0), (-0.7071, -0.7071, -1.0), (-0.7071, -0.7071, 1.0), (-0.8315, -0.5556, -1.0), (-0.8315, -0.5556, 1.0), (-0.9239, -0.3827, -1.0), (-0.9239, -0.3827, 1.0), (-0.9808, -0.1951, -1.0), (-0.9808, -0.1951, 1.0), (-1.0, 9.656e-07, -1.0), (-1.0, 9.656e-07, 1.0), (-0.9808, 0.1951, -1.0), (-0.9808, 0.1951, 1.0), (-0.9239, 0.3827, -1.0), (-0.9239, 0.3827, 1.0), (-0.8315, 0.5556, -1.0), (-0.8315, 0.5556, 1.0), (-0.7071, 0.7071, -1.0), (-0.7071, 0.7071, 1.0), (-0.5556, 0.8315, -1.0), (-0.5556, 0.8315, 1.0), (-0.3827, 0.9239, -1.0), (-0.3827, 0.9239, 1.0), (-0.1951, 0.9808, -1.0), (-0.1951, 0.9808, 1.0)], [], [(0, 1, 3, 2), (2, 3, 5, 4), (4, 5, 7, 6), (6, 7, 9, 8), (8, 9, 11, 10), (10, 11, 13, 12), (12, 13, 15, 14), (14, 15, 17, 16), (16, 17, 19, 18), (18, 19, 21, 20), (20, 21, 23, 22), (22, 23, 25, 24), (24, 25, 27, 26), (26, 27, 29, 28), (28, 29, 31, 30), (30, 31, 33, 32), (32, 33, 35, 34), (34, 35, 37, 36), (36, 37, 39, 38), (38, 39, 41, 40), (40, 41, 43, 42), (42, 43, 45, 44), (44, 45, 47, 46), (46, 47, 49, 48), (48, 49, 51, 50), (50, 51, 53, 52), (52, 53, 55, 54), (54, 55, 57, 56), (56, 57, 59, 58), (58, 59, 61, 60), (3, 1, 63, 61, 59, 57, 55, 53, 51, 49, 47, 45, 43, 41, 39, 37, 35, 33, 31, 29, 27, 25, 23, 21, 19, 17, 15, 13, 11, 9, 7, 5), (60, 61, 63, 62), (62, 63, 1, 0), (0, 2, 4, 6, 8, 10, 12, 14, 16, 18, 20, 22, 24, 26, 28, 30, 32, 34, 36, 38, 40, 42, 44, 46, 48, 50, 52, 54, 56, 58, 60, 62)])
me_cylinder_004.polygons.foreach_set('use_smooth', [True] * 34)
_uv = me_cylinder_004.uv_layers.new(name='UVMap')
_uv.uv.foreach_set('vector', [1.0, 0.5, 1.0, 1.0, 0.9688, 1.0, 0.9688, 0.5, 0.9688, 0.5, 0.9688, 1.0, 0.9375, 1.0, 0.9375, 0.5, 0.9375, 0.5, 0.9375, 1.0, 0.9062, 1.0, 0.9062, 0.5, 0.9062, 0.5, 0.9062, 1.0, 0.875, 1.0, 0.875, 0.5, 0.875, 0.5, 0.875, 1.0, 0.8438, 1.0, 0.8438, 0.5, 0.8438, 0.5, 0.8438, 1.0, 0.8125, 1.0, 0.8125, 0.5, 0.8125, 0.5, 0.8125, 1.0, 0.7812, 1.0, 0.7812, 0.5, 0.7812, 0.5, 0.7812, 1.0, 0.75, 1.0, 0.75, 0.5, 0.75, 0.5, 0.75, 1.0, 0.7188, 1.0, 0.7188, 0.5, 0.7188, 0.5, 0.7188, 1.0, 0.6875, 1.0, 0.6875, 0.5, 0.6875, 0.5, 0.6875, 1.0, 0.6562, 1.0, 0.6562, 0.5, 0.6562, 0.5, 0.6562, 1.0, 0.625, 1.0, 0.625, 0.5, 0.625, 0.5, 0.625, 1.0, 0.5938, 1.0, 0.5938, 0.5, 0.5938, 0.5, 0.5938, 1.0, 0.5625, 1.0, 0.5625, 0.5, 0.5625, 0.5, 0.5625, 1.0, 0.5312, 1.0, 0.5312, 0.5, 0.5312, 0.5, 0.5312, 1.0, 0.5, 1.0, 0.5, 0.5, 0.5, 0.5, 0.5, 1.0, 0.4688, 1.0, 0.4688, 0.5, 0.4688, 0.5, 0.4688, 1.0, 0.4375, 1.0, 0.4375, 0.5, 0.4375, 0.5, 0.4375, 1.0, 0.4062, 1.0, 0.4062, 0.5, 0.4062, 0.5, 0.4062, 1.0, 0.375, 1.0, 0.375, 0.5, 0.375, 0.5, 0.375, 1.0, 0.3438, 1.0, 0.3438, 0.5, 0.3438, 0.5, 0.3438, 1.0, 0.3125, 1.0, 0.3125, 0.5, 0.3125, 0.5, 0.3125, 1.0, 0.2812, 1.0, 0.2812, 0.5, 0.2812, 0.5, 0.2812, 1.0, 0.25, 1.0, 0.25, 0.5, 0.25, 0.5, 0.25, 1.0, 0.2188, 1.0, 0.2188, 0.5, 0.2188, 0.5, 0.2188, 1.0, 0.1875, 1.0, 0.1875, 0.5, 0.1875, 0.5, 0.1875, 1.0, 0.1562, 1.0, 0.1562, 0.5, 0.1562, 0.5, 0.1562, 1.0, 0.125, 1.0, 0.125, 0.5, 0.125, 0.5, 0.125, 1.0, 0.09375, 1.0, 0.09375, 0.5, 0.09375, 0.5, 0.09375, 1.0, 0.0625, 1.0, 0.0625, 0.5, 0.2968, 0.4854, 0.25, 0.49, 0.2032, 0.4854, 0.1582, 0.4717, 0.1167, 0.4496, 0.08029, 0.4197, 0.05045, 0.3833, 0.02827, 0.3418, 0.01461, 0.2968, 0.01, 0.25, 0.01461, 0.2032, 0.02827, 0.1582, 0.05045, 0.1167, 0.08029, 0.08029, 0.1167, 0.05045, 0.1582, 0.02827, 0.2032, 0.01461, 0.25, 0.01, 0.2968, 0.01461, 0.3418, 0.02827, 0.3833, 0.05045, 0.4197, 0.08029, 0.4496, 0.1167, 0.4717, 0.1582, 0.4854, 0.2032, 0.49, 0.25, 0.4854, 0.2968, 0.4717, 0.3418, 0.4496, 0.3833, 0.4197, 0.4197, 0.3833, 0.4496, 0.3418, 0.4717, 0.0625, 0.5, 0.0625, 1.0, 0.03125, 1.0, 0.03125, 0.5, 0.03125, 0.5, 0.03125, 1.0, 0.0, 1.0, 0.0, 0.5, 0.75, 0.49, 0.7968, 0.4854, 0.8418, 0.4717, 0.8833, 0.4496, 0.9197, 0.4197, 0.9496, 0.3833, 0.9717, 0.3418, 0.9854, 0.2968, 0.99, 0.25, 0.9854, 0.2032, 0.9717, 0.1582, 0.9496, 0.1167, 0.9197, 0.08029, 0.8833, 0.05045, 0.8418, 0.02827, 0.7968, 0.01461, 0.75, 0.01, 0.7032, 0.01461, 0.6582, 0.02827, 0.6167, 0.05045, 0.5803, 0.08029, 0.5504, 0.1167, 0.5283, 0.1582, 0.5146, 0.2032, 0.51, 0.25, 0.5146, 0.2968, 0.5283, 0.3418, 0.5504, 0.3833, 0.5803, 0.4197, 0.6167, 0.4496, 0.6582, 0.4717, 0.7032, 0.4854])
me_cylinder_004.use_remesh_fix_poles = True
me_cylinder_004.use_remesh_preserve_attributes = False
me_cylinder_004.use_mirror_vertex_groups = False
me_cylinder_004.update()
me_cube_004 = bpy.data.meshes.new('Cube.004')
me_cube_004.from_pydata([(-1.0, -1.0, 0.0), (-1.0, -1.0, 0.1), (-1.0, 1.0, 0.0), (-1.0, 1.0, 0.1), (1.0, -1.0, 0.0), (1.0, -1.0, 0.1), (1.0, 1.0, 0.0), (1.0, 1.0, 0.1)], [], [(0, 1, 3, 2), (2, 3, 7, 6), (6, 7, 5, 4), (4, 5, 1, 0), (2, 6, 4, 0), (7, 3, 1, 5)])
_uv = me_cube_004.uv_layers.new(name='UVMap')
_uv.uv.foreach_set('vector', [0.375, 0.0, 0.625, 0.0, 0.625, 0.25, 0.375, 0.25, 0.375, 0.25, 0.625, 0.25, 0.625, 0.5, 0.375, 0.5, 0.375, 0.5, 0.625, 0.5, 0.625, 0.75, 0.375, 0.75, 0.375, 0.75, 0.625, 0.75, 0.625, 1.0, 0.375, 1.0, 0.125, 0.5, 0.375, 0.5, 0.375, 0.75, 0.125, 0.75, 0.625, 0.5, 0.875, 0.5, 0.875, 0.75, 0.625, 0.75])
me_cube_004.use_remesh_fix_poles = True
me_cube_004.use_remesh_preserve_attributes = False
me_cube_004.use_mirror_vertex_groups = False
me_cube_004.update()

# ---- objects
ob_blocks = bpy.data.objects.new('Blocks', me_cube)
ob_cube_001 = bpy.data.objects.new('Cube.001', me_cube_001)
ob_cube_002 = bpy.data.objects.new('Cube.002', me_cube_003)
ob_cylinder = bpy.data.objects.new('Cylinder', me_cylinder_001)
ob_cylinder_001 = bpy.data.objects.new('Cylinder.001', me_cylinder_002)
ob_cylinder_002 = bpy.data.objects.new('Cylinder.002', me_cylinder_003)
ob_cylinder_003 = bpy.data.objects.new('Cylinder.003', me_cylinder_004)
ob_cube_003 = bpy.data.objects.new('Cube.003', me_cube_004)

# ---- transforms, parenting, visibility, modifiers, constraints
ob_blocks.location = (0.0, 0.0, 1.0)
ob_blocks.scale = (0.95, 0.95, 0.95)
ob_blocks.lineart.crease_threshold = 0.0
ob_cube_001.location = (0.0, 0.0, 0.0)
ob_cube_001.lineart.crease_threshold = 0.0
_m = ob_cube_001.modifiers.new('Mirror', 'MIRROR')
_m.use_axis = (False, False, True)
_m.mirror_object = ob_blocks
ob_cube_002.location = (0.0, 0.0, 1.9)
ob_cube_002.lineart.crease_threshold = 0.0
ob_cylinder.location = (0.93, -0.93, 1.0)
ob_cylinder.scale = (0.03995, 0.03995, 0.9)
ob_cylinder.lineart.crease_threshold = 0.0
_m = ob_cylinder.modifiers.new('Auto Smooth', 'NODES')
_m.node_group = ng_auto_smooth
_gi = [s.identifier for s in ng_auto_smooth.interface.items_tree if s.item_type == 'SOCKET' and s.in_out == 'INPUT']
_m[_gi[1]] = 0.48  # Angle
ob_cylinder_001.location = (0.93, -0.93, 1.0)
ob_cylinder_001.scale = (0.03995, 0.03995, 0.9)
ob_cylinder_001.lineart.crease_threshold = 0.0
_m = ob_cylinder_001.modifiers.new('Mirror', 'MIRROR')
_m.use_axis = (False, True, False)
_m.mirror_object = ob_blocks
_m = ob_cylinder_001.modifiers.new('Auto Smooth', 'NODES')
_m.node_group = ng_auto_smooth
_gi = [s.identifier for s in ng_auto_smooth.interface.items_tree if s.item_type == 'SOCKET' and s.in_out == 'INPUT']
_m[_gi[1]] = 0.48  # Angle
ob_cylinder_002.location = (0.93, -0.93, 1.0)
ob_cylinder_002.scale = (0.03995, 0.03995, 0.9)
ob_cylinder_002.lineart.crease_threshold = 0.0
_m = ob_cylinder_002.modifiers.new('Mirror', 'MIRROR')
_m.mirror_object = ob_blocks
_m = ob_cylinder_002.modifiers.new('Auto Smooth', 'NODES')
_m.node_group = ng_auto_smooth
_gi = [s.identifier for s in ng_auto_smooth.interface.items_tree if s.item_type == 'SOCKET' and s.in_out == 'INPUT']
_m[_gi[1]] = 0.48  # Angle
ob_cylinder_003.location = (0.93, -0.93, 1.0)
ob_cylinder_003.scale = (0.03995, 0.03995, 0.9)
ob_cylinder_003.lineart.crease_threshold = 0.0
_m = ob_cylinder_003.modifiers.new('Mirror', 'MIRROR')
_m.use_axis = (True, True, False)
_m.mirror_object = ob_blocks
_m = ob_cylinder_003.modifiers.new('Auto Smooth', 'NODES')
_m.node_group = ng_auto_smooth
_gi = [s.identifier for s in ng_auto_smooth.interface.items_tree if s.item_type == 'SOCKET' and s.in_out == 'INPUT']
_m[_gi[1]] = 0.48  # Angle
ob_cube_003.location = (0.0, 0.0, 0.0)
ob_cube_003.lineart.crease_threshold = 0.0

# ---- collection membership
scene.collection.objects.link(ob_blocks)
scene.collection.objects.link(ob_cube_001)
scene.collection.objects.link(ob_cube_002)
col_poles.objects.link(ob_cylinder)
col_poles.objects.link(ob_cylinder_001)
col_poles.objects.link(ob_cylinder_002)
col_poles.objects.link(ob_cylinder_003)
col_poles.objects.link(ob_cube_003)

# ---- scene / render settings (as saved in the file)
scene.frame_start = 1; scene.frame_end = 250; scene.frame_set(1)
scene.render.engine = 'BLENDER_EEVEE_NEXT'
scene.cycles.use_denoising = False
scene.cycles.samples = 128
scene.cycles.sampling_pattern = 'TABULATED_SOBOL'
scene.cycles.use_adaptive_sampling = False
scene.cycles.use_light_tree = False
scene.view_settings.view_transform = 'Filmic'
bpy.context.view_layer.update()

# ---- added for rendering (the .blend has no active camera and no usable light): camera, sun
cam_auto = bpy.data.cameras.new('AutoCamera')
cam_auto.lens = 50.0
cam_auto.sensor_width = 36.0
cam_auto.clip_end = 1000.0
ob_auto_camera = bpy.data.objects.new('AutoCamera', cam_auto)
scene.collection.objects.link(ob_auto_camera)
ob_auto_camera.location = (3.20507, -3.84609, 3.56406)
ob_auto_camera.rotation_euler = (1.09748, -7.21219e-08, 0.694738)
scene.camera = ob_auto_camera
light_auto_sun = bpy.data.lights.new('AutoSun', 'SUN')
light_auto_sun.energy = 3.0
light_auto_sun.angle = 0.0523599
ob_auto_sun = bpy.data.objects.new('AutoSun', light_auto_sun)
scene.collection.objects.link(ob_auto_sun)
ob_auto_sun.rotation_euler = (0.872665, 0.174533, 0.523599)
bpy.context.view_layer.update()
